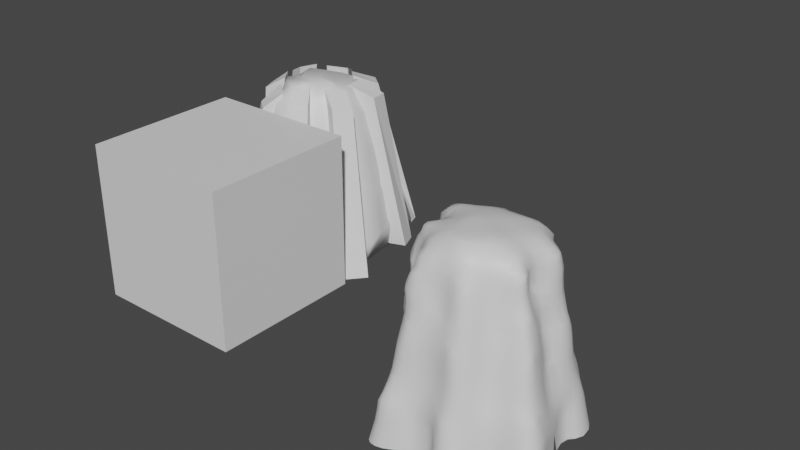 # Source: RockCavern.blend  (saved by Blender 3.4.6; exported with 4.5.12 LTS)
import bpy
from mathutils import Matrix  # noqa: F401  (used for matrix-valued properties, if any)

bpy.ops.wm.read_factory_settings(use_empty=True)
scene = bpy.context.scene
scene.name = 'Scene'

# ---- collections
col_collection = bpy.data.collections.new('Collection'); scene.collection.children.link(col_collection)

# ---- materials (node trees are filled in below, after node groups)
mat_material = bpy.data.materials.new('Material')
mat_material.alpha_threshold = 0.0
mat_material.use_transparent_shadow = False
mat_material.roughness = 0.5
mat_material.line_color = (0.0, 0.0, 0.0, 1.0)

# ---- material node trees
mat_material.use_nodes = True; mat_material.node_tree.nodes.clear()
_N = mat_material.node_tree.nodes; _L = mat_material.node_tree.links
n0 = _N.new('ShaderNodeOutputMaterial'); n0.name = 'Material Output'; n0.location = (300, 300)
n1 = _N.new('ShaderNodeBsdfPrincipled'); n1.name = 'Principled BSDF'; n1.location = (10, 300)
n1.distribution = 'GGX'
n1.subsurface_method = 'RANDOM_WALK_SKIN'
n1.inputs[3].default_value = 1.45
n1.inputs[27].default_value = (0.0, 0.0, 0.0, 1.0)
n1.inputs[28].default_value = 1.0
_L.new(n1.outputs[0], n0.inputs[0])
n0.is_active_output = True

# ---- world
world_world = bpy.data.worlds.new('World'); scene.world = world_world
world_world.use_nodes = True; world_world.node_tree.nodes.clear()
_N = world_world.node_tree.nodes; _L = world_world.node_tree.links
n0 = _N.new('ShaderNodeOutputWorld'); n0.name = 'World Output'; n0.location = (300, 300)
n1 = _N.new('ShaderNodeBackground'); n1.name = 'Background'; n1.location = (10, 300)
n1.inputs[0].default_value = (0.05088, 0.05088, 0.05088, 1.0)
_L.new(n1.outputs[0], n0.inputs[0])
n0.is_active_output = True
world_world.color = (0.05088, 0.05088, 0.05088)
world_world.use_sun_shadow = False
world_world.sun_shadow_jitter_overblur = 0.0

# ---- meshes
me_cube = bpy.data.meshes.new('Cube')
me_cube.from_pydata([(1.0, 1.0, 1.0), (1.0, 1.0, 0.0), (1.0, 0.0, 1.0), (1.0, 0.0, 0.0), (0.0, 1.0, 1.0), (0.0, 1.0, 0.0), (0.0, 0.0, 1.0), (0.0, 0.0, 0.0)], [], [(0, 4, 6, 2), (3, 2, 6, 7), (7, 6, 4, 5), (5, 1, 3, 7), (1, 0, 2, 3), (5, 4, 0, 1)])
_uv = me_cube.uv_layers.new(name='UVMap')
_uv.uv.foreach_set('vector', [0.625, 0.5, 0.875, 0.5, 0.875, 0.75, 0.625, 0.75, 0.375, 0.75, 0.625, 0.75, 0.625, 1.0, 0.375, 1.0, 0.375, 0.0, 0.625, 0.0, 0.625, 0.25, 0.375, 0.25, 0.125, 0.5, 0.375, 0.5, 0.375, 0.75, 0.125, 0.75, 0.375, 0.5, 0.625, 0.5, 0.625, 0.75, 0.375, 0.75, 0.375, 0.25, 0.625, 0.25, 0.625, 0.5, 0.375, 0.5])
me_cube.materials.append(mat_material)
me_cube.use_mirror_vertex_groups = False
me_cube.update()
me_cube_001 = bpy.data.meshes.new('Cube.001')
me_cube_001.from_pydata([(-0.02306, 0.4771, 0.0009302), (-0.004748, 0.4741, 0.1491), (0.0002682, 0.4777, 0.1929), (-0.04018, 0.522, 0.0009302), (-0.01933, 0.5105, 0.15), (-0.007459, 0.5088, 0.2117), (-0.002453, 0.5263, 0.2549), (-0.04212, 0.5722, 0.0009302), (-0.03111, 0.5693, 0.1498), (-0.02247, 0.57, 0.21), (-0.007998, 0.5659, 0.2718), (0.007071, 0.5772, 0.3176), (0.01736, 0.5839, 0.3496), (-0.02969, 0.6113, 0.0009302), (-0.01928, 0.615, 0.15), (-0.01499, 0.6155, 0.21), (0.0005503, 0.6085, 0.2674), (0.01453, 0.6071, 0.3149), (0.02296, 0.6055, 0.3492), (0.1396, -0.07548, 0.0009302), (0.1383, -0.07266, 0.0009302), (0.1315, -0.05755, 0.0009302), (0.1324, -0.05833, 0.0009302), (0.1613, -0.08923, 0.0009302), (0.1684, -0.05883, 0.1347), (0.1774, -0.05381, 0.2015), (0.1828, -0.05123, 0.2503), (0.137, -0.03086, 0.0009302), (0.1536, -0.02259, 0.1381), (0.1658, -0.01752, 0.2061), (0.1777, -0.01916, 0.2699), (0.1917, -0.002228, 0.3264), (0.2053, 0.009254, 0.3784), (0.2161, 0.01713, 0.4298), (0.1947, -0.09268, 0.0009302), (0.2069, -0.07147, 0.1435), (0.2101, -0.06972, 0.2075), (0.2113, -0.05716, 0.269), (0.2269, -0.03555, 0.3205), (0.2362, -0.02215, 0.3643), (0.2425, -0.01515, 0.3963), (0.1963, -0.03555, 0.29), (0.2077, -0.02244, 0.3284), (0.2206, -0.01077, 0.3747), (0.2365, -0.003287, 0.4264), (0.2363, -0.08309, 0.0009302), (0.248, -0.06618, 0.1483), (0.2511, -0.06809, 0.2092), (0.2507, -0.05448, 0.2672), (0.2539, -0.03548, 0.3189), (0.2561, -0.02357, 0.3643), (0.2558, -0.01706, 0.3971), (0.2772, -0.06235, 0.0009302), (0.287, -0.04668, 0.1498), (0.2861, -0.0457, 0.2098), (0.284, -0.03679, 0.2679), (0.2826, -0.02508, 0.3227), (0.2795, -0.01645, 0.3756), (0.2696, -0.009854, 0.4298), (0.3202, -0.03668, 0.0009302), (0.3263, -0.01962, 0.15), (0.3229, -0.01752, 0.2099), (0.3174, -0.01406, 0.2692), (0.3136, -0.008545, 0.3269), (0.3105, -0.003946, 0.3845), (0.3066, -0.00166, 0.4441), (0.221, 0.02419, 0.476), (0.2384, 0.01025, 0.4986), (0.2457, 0.01717, 0.5608), (0.2511, 0.02888, 0.6125), (0.258, 0.03653, 0.6567), (0.2717, -0.003244, 0.5023), (0.2746, 0.001056, 0.5648), (0.2779, 0.01187, 0.6192), (0.2805, 0.02408, 0.6719), (0.2913, 0.02697, 0.7068), (0.3073, -0.001152, 0.5082), (0.3096, -0.0004667, 0.5683), (0.3103, 0.006386, 0.6243), (0.3103, 0.01562, 0.6737), (0.3101, 0.02232, 0.7076), (0.5402, -0.08332, 0.0009302), (0.5395, -0.0571, 0.1497), (0.5413, -0.04819, 0.2052), (0.5432, -0.041, 0.2534), (0.5454, -0.03497, 0.2869), (0.5138, -0.04706, 0.0009302), (0.5112, -0.02963, 0.1499), (0.5121, -0.02781, 0.2078), (0.5163, -0.02465, 0.2625), (0.5306, -0.01922, 0.317), (0.532, -0.002417, 0.3852), (0.5324, 0.008866, 0.4479), (0.5762, -0.09586, 0.0009302), (0.577, -0.06566, 0.149), (0.575, -0.05551, 0.2036), (0.5745, -0.04581, 0.2541), (0.5649, -0.03791, 0.2875), (0.5905, -0.03632, 0.2805), (0.5757, -0.02736, 0.3198), (0.5754, -0.01348, 0.3854), (0.5753, -0.003155, 0.4477), (0.6313, -0.08926, 0.0009302), (0.6232, -0.05784, 0.1487), (0.6098, -0.0505, 0.2019), (0.602, -0.04382, 0.2411), (0.6428, -0.03943, 0.1708), (0.635, -0.03435, 0.2125), (0.6206, -0.0283, 0.2658), (0.6167, -0.01576, 0.3247), (0.6162, -0.005467, 0.3844), (0.6196, 0.007216, 0.4458), (0.6647, -0.07294, 0.0009302), (0.6507, -0.04637, 0.1297), (0.6811, -0.03598, 0.0009302), (0.6666, -0.01756, 0.151), (0.6628, -0.008172, 0.2107), (0.6552, -0.0002952, 0.2681), (0.6506, 0.007442, 0.3252), (0.6476, 0.01404, 0.3782), (0.645, 0.0193, 0.4185), (0.5311, 0.01518, 0.5075), (0.5304, 0.01935, 0.5637), (0.5315, 0.02292, 0.6146), (0.5326, 0.02604, 0.6509), (0.5711, 0.003727, 0.508), (0.5678, 0.009541, 0.5641), (0.5672, 0.01481, 0.6176), (0.5556, 0.02017, 0.6531), (0.608, 0.0106, 0.5088), (0.6005, 0.01448, 0.5624), (0.5949, 0.01763, 0.6036), (0.04228, 0.231, 0.0009302), (0.05959, 0.2384, 0.1476), (0.06104, 0.2404, 0.1881), (0.0188, 0.2666, 0.0009302), (0.0405, 0.2717, 0.1502), (0.04843, 0.2667, 0.209), (0.05217, 0.2773, 0.2696), (0.05767, 0.2826, 0.3293), (0.06277, 0.2865, 0.3888), (0.06964, 0.2891, 0.4457), (0.01936, 0.3275, 0.0009302), (0.04517, 0.3344, 0.1573), (0.05178, 0.3219, 0.2124), (0.05879, 0.3212, 0.2697), (0.06541, 0.3207, 0.3283), (0.07016, 0.3183, 0.3874), (0.07616, 0.3154, 0.4441), (0.02329, 0.3873, 0.0009302), (0.04421, 0.3888, 0.1581), (0.04975, 0.4102, 0.2084), (0.05843, 0.419, 0.2487), (0.004007, 0.4394, 0.0009302), (0.0227, 0.4393, 0.1517), (0.02605, 0.4533, 0.2111), (0.04558, 0.4525, 0.2695), (0.054, 0.4621, 0.3283), (0.06143, 0.4675, 0.3846), (0.0679, 0.4719, 0.4327), (0.07963, 0.2151, 0.0009302), (0.09458, 0.2224, 0.149), (0.09096, 0.2308, 0.208), (0.1056, 0.233, 0.268), (0.111, 0.2356, 0.3291), (0.1146, 0.2364, 0.3905), (0.1164, 0.2356, 0.4512), (0.06445, 0.2437, 0.2281), (0.06881, 0.2475, 0.2707), (0.07355, 0.2524, 0.3298), (0.07799, 0.2572, 0.3899), (0.08319, 0.2617, 0.4489), (0.05522, 0.3549, 0.1855), (0.06087, 0.3551, 0.2202), (0.06985, 0.3575, 0.271), (0.07964, 0.3559, 0.3279), (0.08691, 0.3526, 0.3868), (0.09438, 0.3484, 0.4465), (0.05543, 0.3746, 0.1859), (0.06143, 0.3832, 0.2197), (0.07191, 0.3955, 0.2704), (0.08591, 0.3931, 0.3283), (0.09671, 0.3928, 0.3886), (0.1096, 0.3932, 0.4567), (0.06901, 0.425, 0.2894), (0.07846, 0.4278, 0.332), (0.08733, 0.4326, 0.3892), (0.09576, 0.4432, 0.4582), (0.1479, 0.01223, 0.0009302), (0.163, 0.02676, 0.1478), (0.173, 0.0334, 0.2105), (0.1791, 0.02714, 0.2703), (0.1891, 0.03153, 0.3264), (0.1998, 0.03802, 0.3816), (0.2077, 0.04415, 0.437), (0.166, 0.05235, 0.0009302), (0.1795, 0.06572, 0.1469), (0.1838, 0.06516, 0.1907), (0.1578, 0.1638, 0.0009302), (0.1729, 0.1736, 0.1491), (0.1833, 0.1811, 0.2008), (0.1929, 0.1882, 0.241), (0.1259, 0.1943, 0.0009302), (0.1405, 0.2004, 0.149), (0.1504, 0.2069, 0.2056), (0.1691, 0.2119, 0.2632), (0.1683, 0.2235, 0.3277), (0.168, 0.2242, 0.3906), (0.1661, 0.216, 0.4515), (0.1224, 0.4074, 0.4872), (0.1169, 0.4266, 0.4881), (0.188, 0.06438, 0.2318), (0.1941, 0.06562, 0.2735), (0.2014, 0.06871, 0.3273), (0.2066, 0.07286, 0.3836), (0.2086, 0.07584, 0.437), (0.1803, 0.08534, 0.0009302), (0.1914, 0.09958, 0.1493), (0.1974, 0.09595, 0.2095), (0.2094, 0.1077, 0.2678), (0.2183, 0.1116, 0.3272), (0.2199, 0.114, 0.387), (0.2149, 0.1133, 0.4451), (0.1793, 0.1293, 0.0009302), (0.1907, 0.1404, 0.149), (0.1999, 0.1473, 0.2057), (0.2116, 0.1631, 0.2635), (0.2246, 0.162, 0.327), (0.2263, 0.1613, 0.3891), (0.2168, 0.1582, 0.4492), (0.203, 0.1961, 0.2833), (0.2092, 0.2012, 0.3307), (0.2096, 0.2012, 0.3901), (0.2026, 0.1949, 0.4479), (0.3516, -0.01257, 0.0009302), (0.3573, 0.0005956, 0.15), (0.355, 0.001458, 0.21), (0.3511, 0.004628, 0.2698), (0.3483, 0.009473, 0.3292), (0.3465, 0.01457, 0.3887), (0.345, 0.01739, 0.4487), (0.3883, -0.002367, 0.0009302), (0.3936, 0.008988, 0.15), (0.3946, 0.008658, 0.21), (0.3941, 0.01186, 0.2698), (0.394, 0.01882, 0.3295), (0.3944, 0.02639, 0.3894), (0.3946, 0.03047, 0.4492), (0.448, -0.001414, 0.0009302), (0.4444, 0.009093, 0.15), (0.4411, 0.00643, 0.2097), (0.4402, 0.008419, 0.2691), (0.4417, 0.0159, 0.3286), (0.4431, 0.02581, 0.3889), (0.4435, 0.03267, 0.4489), (0.08244, 0.2895, 0.4921), (0.08995, 0.2912, 0.5248), (0.08745, 0.3124, 0.491), (0.09464, 0.3083, 0.5238), (0.1171, 0.2342, 0.5101), (0.1134, 0.2323, 0.5694), (0.1112, 0.2295, 0.63), (0.1143, 0.2343, 0.6896), (0.1265, 0.2507, 0.7488), (0.1306, 0.2616, 0.8035), (0.1295, 0.2632, 0.8533), (0.1277, 0.2605, 0.89), (0.09211, 0.2653, 0.503), (0.09688, 0.2759, 0.5567), (0.09389, 0.2717, 0.6275), (0.09674, 0.2726, 0.689), (0.1084, 0.2799, 0.7485), (0.1145, 0.2847, 0.8064), (0.1155, 0.2827, 0.8637), (0.1186, 0.2732, 0.9216), (0.1038, 0.3387, 0.5003), (0.109, 0.3213, 0.5539), (0.1157, 0.3197, 0.6226), (0.1232, 0.3254, 0.6847), (0.1218, 0.3217, 0.7477), (0.1225, 0.3216, 0.8069), (0.1218, 0.3205, 0.8668), (0.1206, 0.3183, 0.9268), (0.1229, 0.3742, 0.5094), (0.133, 0.3616, 0.5632), (0.1402, 0.3554, 0.6191), (0.1431, 0.3539, 0.6626), (0.1044, 0.4549, 0.5141), (0.1132, 0.4618, 0.5689), (0.121, 0.4678, 0.6277), (0.1242, 0.4725, 0.6863), (0.1299, 0.4727, 0.7324), (0.2132, 0.05054, 0.4973), (0.2156, 0.05688, 0.5487), (0.2175, 0.06269, 0.5816), (0.2422, 0.0719, 0.7049), (0.2454, 0.07369, 0.7227), (0.2094, 0.07761, 0.5182), (0.2094, 0.07859, 0.5531), (0.2118, 0.07783, 0.5838), (0.2374, 0.08344, 0.7068), (0.2413, 0.08392, 0.7242), (0.184, 0.1782, 0.5265), (0.1739, 0.1705, 0.5701), (0.1725, 0.1692, 0.6124), (0.1645, 0.2047, 0.5081), (0.1439, 0.202, 0.5709), (0.1516, 0.1983, 0.6321), (0.1563, 0.2187, 0.691), (0.1682, 0.2387, 0.7569), (0.1578, 0.2517, 0.8069), (0.1504, 0.2548, 0.8535), (0.1427, 0.2542, 0.8895), (0.185, 0.2434, 0.7864), (0.1812, 0.2489, 0.8187), (0.1725, 0.2517, 0.8651), (0.1547, 0.2545, 0.9199), (0.1446, 0.3536, 0.706), (0.1469, 0.3548, 0.753), (0.1494, 0.3523, 0.8081), (0.1501, 0.3504, 0.8666), (0.1475, 0.3487, 0.9271), (0.1325, 0.4014, 0.5207), (0.1449, 0.3947, 0.5691), (0.1539, 0.389, 0.6251), (0.1564, 0.3828, 0.6867), (0.1661, 0.3931, 0.758), (0.1745, 0.3822, 0.812), (0.1793, 0.3786, 0.8676), (0.1784, 0.3767, 0.9269), (0.1255, 0.4282, 0.5222), (0.1374, 0.4288, 0.5707), (0.147, 0.4294, 0.6275), (0.1507, 0.4313, 0.689), (0.1568, 0.4406, 0.7583), (0.1666, 0.4486, 0.8142), (0.1738, 0.4518, 0.8687), (0.1753, 0.4554, 0.9276), (0.2092, 0.07669, 0.4796), (0.225, 0.03167, 0.5199), (0.2273, 0.0391, 0.5608), (0.229, 0.05582, 0.6114), (0.2458, 0.0601, 0.684), (0.2541, 0.06627, 0.7382), (0.2568, 0.06606, 0.8012), (0.2521, 0.06448, 0.8504), (0.2083, 0.1057, 0.5027), (0.2047, 0.1049, 0.5601), (0.2118, 0.09447, 0.6157), (0.2306, 0.09558, 0.6901), (0.2429, 0.09594, 0.7422), (0.2488, 0.09748, 0.806), (0.2478, 0.09233, 0.8696), (0.2539, 0.102, 0.9189), (0.2021, 0.1562, 0.5071), (0.1933, 0.1439, 0.5674), (0.1947, 0.1461, 0.6304), (0.2234, 0.1495, 0.6991), (0.2442, 0.1391, 0.7517), (0.2538, 0.1367, 0.8086), (0.2545, 0.1336, 0.8669), (0.2555, 0.132, 0.9168), (0.1949, 0.1887, 0.4869), (0.1859, 0.1823, 0.6533), (0.2069, 0.1952, 0.7012), (0.2146, 0.2226, 0.7615), (0.2316, 0.2279, 0.8148), (0.2319, 0.229, 0.8702), (0.2263, 0.2271, 0.928), (0.2035, 0.2383, 0.7882), (0.2066, 0.2428, 0.8217), (0.2026, 0.2453, 0.8705), (0.1946, 0.2456, 0.927), (0.1804, 0.4072, 0.7878), (0.1894, 0.4048, 0.8211), (0.1977, 0.4037, 0.87), (0.199, 0.4033, 0.927), (0.1774, 0.424, 0.7882), (0.1868, 0.425, 0.8218), (0.196, 0.4257, 0.8703), (0.198, 0.4279, 0.9272), (0.2698, 0.0405, 0.6986), (0.2851, 0.03975, 0.7385), (0.2836, 0.04303, 0.8062), (0.2757, 0.04858, 0.871), (0.2909, 0.05909, 0.9233), (0.2567, 0.07022, 0.8922), (0.2665, 0.07903, 0.9296), (0.2391, 0.171, 0.7264), (0.2518, 0.1717, 0.7601), (0.2611, 0.172, 0.811), (0.261, 0.169, 0.868), (0.259, 0.1622, 0.924), (0.2353, 0.19, 0.7257), (0.2458, 0.1993, 0.7611), (0.2553, 0.2035, 0.8123), (0.2543, 0.2023, 0.8693), (0.2498, 0.1981, 0.9278), (0.3454, 0.01843, 0.5092), (0.3473, 0.01928, 0.5687), (0.3478, 0.02241, 0.6265), (0.3445, 0.0277, 0.6823), (0.3311, 0.03312, 0.7379), (0.3315, 0.03802, 0.8066), (0.33, 0.04148, 0.8686), (0.3336, 0.05654, 0.9253), (0.3561, 0.06848, 0.9516), (0.3948, 0.03243, 0.5089), (0.3956, 0.03421, 0.5679), (0.3961, 0.03755, 0.6266), (0.3946, 0.04319, 0.6857), (0.3882, 0.05105, 0.7463), (0.3811, 0.05878, 0.8052), (0.3806, 0.06788, 0.8625), (0.3697, 0.06937, 0.9088), (0.4052, 0.08172, 0.8871), (0.3934, 0.08167, 0.9327), (0.4433, 0.03595, 0.5083), (0.444, 0.03798, 0.567), (0.4462, 0.04111, 0.626), (0.4493, 0.0472, 0.6877), (0.4459, 0.06034, 0.7576), (0.4238, 0.0709, 0.807), (0.415, 0.07758, 0.8455), (0.4614, 0.07027, 0.7895), (0.453, 0.07743, 0.8218), (0.4403, 0.08554, 0.8694), (0.4423, 0.09219, 0.9274), (0.1334, 0.2878, 0.9748), (0.143, 0.297, 1.008), (0.1263, 0.3177, 0.9799), (0.1361, 0.315, 1.013), (0.1598, 0.2686, 0.9794), (0.1657, 0.2899, 1.032), (0.1796, 0.2986, 1.079), (0.1446, 0.3458, 0.9862), (0.1521, 0.3312, 1.038), (0.1753, 0.3306, 1.081), (0.1738, 0.3749, 0.9869), (0.172, 0.3707, 1.043), (0.1822, 0.3648, 1.076), (0.1733, 0.4613, 0.9871), (0.173, 0.4711, 1.042), (0.1831, 0.4778, 1.073), (0.2615, 0.1075, 0.9512), (0.2589, 0.1285, 0.9511), (0.2238, 0.2255, 0.9831), (0.2276, 0.2296, 1.025), (0.1948, 0.2491, 0.9839), (0.2067, 0.2582, 1.039), (0.212, 0.2853, 1.084), (0.2124, 0.331, 1.095), (0.1955, 0.4032, 0.9852), (0.1954, 0.4008, 1.038), (0.2145, 0.3882, 1.081), (0.195, 0.4322, 0.9852), (0.1954, 0.4392, 1.038), (0.2145, 0.4533, 1.081), (0.2954, 0.0675, 0.9573), (0.281, 0.09434, 0.9761), (0.2882, 0.1102, 1.026), (0.2652, 0.1465, 0.9793), (0.2836, 0.1541, 1.046), (0.2971, 0.1764, 1.082), (0.2499, 0.1948, 0.9862), (0.257, 0.2067, 1.045), (0.2856, 0.2132, 1.087), (0.2424, 0.2431, 1.063), (0.2666, 0.2668, 1.097), (0.2701, 0.33, 1.109), (0.2714, 0.3905, 1.107), (0.2707, 0.4509, 1.108), (0.3208, 0.06184, 0.9607), (0.3354, 0.07457, 0.9879), (0.3304, 0.1, 1.038), (0.3302, 0.1357, 1.068), (0.3303, 0.1658, 1.09), (0.3301, 0.2101, 1.111), (0.33, 0.27, 1.123), (0.3355, 0.3344, 1.129), (0.3596, 0.356, 1.14), (0.3355, 0.3936, 1.132), (0.3595, 0.377, 1.14), (0.33, 0.45, 1.131), (0.3901, 0.08373, 0.9881), (0.39, 0.1025, 1.044), (0.39, 0.1258, 1.074), (0.39, 0.1557, 1.1), (0.3935, 0.2143, 1.13), (0.4159, 0.2371, 1.141), (0.3794, 0.27, 1.136), (0.4094, 0.2703, 1.142), (0.3699, 0.3171, 1.138), (0.3923, 0.334, 1.142), (0.3628, 0.4152, 1.139), (0.3902, 0.3898, 1.141), (0.3853, 0.4477, 1.136), (0.4019, 0.4219, 1.14), (0.4458, 0.09575, 0.9878), (0.4516, 0.1108, 1.052), (0.4729, 0.1191, 1.082), (0.4331, 0.1233, 1.075), (0.4519, 0.1458, 1.103), (0.45, 0.1946, 1.137), (0.4504, 0.225, 1.143), (0.4534, 0.2731, 1.145), (0.4499, 0.3309, 1.143), (0.4708, 0.4142, 1.135), (0.4493, 0.3857, 1.14), (0.4497, 0.4487, 1.132), (0.4331, 0.4197, 1.138), (0.005379, 0.4878, 0.2332), (0.006514, 0.5069, 0.2736), (0.02354, 0.5066, 0.33), (0.036, 0.5112, 0.3876), (0.04898, 0.508, 0.4521), (0.0009623, 0.5422, 0.2935), (0.01116, 0.5488, 0.3309), (0.02591, 0.5672, 0.3801), (0.03519, 0.5666, 0.449), (0.002038, 0.6481, 0.0009302), (0.017, 0.645, 0.15), (0.01995, 0.6437, 0.2093), (0.0299, 0.6376, 0.2663), (0.03831, 0.632, 0.321), (0.043, 0.6226, 0.3804), (0.04618, 0.6177, 0.4489), (0.03174, 0.6881, 0.0009302), (0.0499, 0.6768, 0.1494), (0.05988, 0.6705, 0.2071), (0.0699, 0.6622, 0.2636), (0.07525, 0.6563, 0.318), (0.07343, 0.6517, 0.3642), (0.07378, 0.4789, 0.474), (0.07602, 0.6487, 0.4102), (0.08315, 0.6441, 0.4475), (0.0517, 0.7199, 0.0009302), (0.07328, 0.7064, 0.1487), (0.0881, 0.6993, 0.2057), (0.1029, 0.6911, 0.2628), (0.1112, 0.6849, 0.322), (0.1076, 0.6736, 0.3862), (0.1269, 0.6771, 0.4444), (0.07193, 0.7661, 0.0009302), (0.09311, 0.7482, 0.1484), (0.1083, 0.7409, 0.2055), (0.1243, 0.7337, 0.2629), (0.1376, 0.7326, 0.3239), (0.1395, 0.7173, 0.3807), (0.1448, 0.7107, 0.4232), (0.09654, 0.8317, 0.0009302), (0.1118, 0.7997, 0.1485), (0.1229, 0.7884, 0.2061), (0.1355, 0.7787, 0.2609), (0.1439, 0.7714, 0.3054), (0.149, 0.7024, 0.4658), (0.1494, 0.7628, 0.3478), (0.1531, 0.7554, 0.3904), (0.1584, 0.7416, 0.4467), (0.1068, 0.8566, 0.0009302), (0.124, 0.8348, 0.1508), (0.1332, 0.8285, 0.2083), (0.1438, 0.8198, 0.2667), (0.1526, 0.804, 0.328), (0.1607, 0.8037, 0.3892), (0.1711, 0.8044, 0.4511), (0.1096, 0.8898, 0.0009302), (0.1305, 0.8711, 0.1504), (0.1423, 0.8711, 0.2094), (0.1541, 0.8702, 0.2683), (0.1659, 0.8703, 0.3275), (0.1715, 0.8528, 0.3878), (0.1779, 0.8433, 0.4334), (0.1264, 0.9405, 0.0009302), (0.1443, 0.9292, 0.1499), (0.1609, 0.9207, 0.2059), (0.1799, 0.9162, 0.2588), (0.1826, 0.9032, 0.3056), (0.1844, 0.8351, 0.474), (0.1886, 0.8917, 0.348), (0.1931, 0.8807, 0.3936), (0.1969, 0.8641, 0.4523), (0.2211, 0.93, 0.2737), (0.2171, 0.9097, 0.3299), (0.2255, 0.8955, 0.3904), (0.2297, 0.8827, 0.4463), (0.3058, 0.8973, 0.3614), (0.3036, 0.8878, 0.4003), (0.3014, 0.8765, 0.4507), (0.2901, 0.951, 0.2325), (0.2714, 0.9388, 0.2699), (0.2766, 0.9141, 0.3339), (0.2666, 0.8987, 0.3928), (0.2645, 0.8864, 0.4462), (0.3423, 0.8842, 0.353), (0.3453, 0.8717, 0.3981), (0.3457, 0.859, 0.4521), (0.3345, 0.9415, 0.2248), (0.3313, 0.9216, 0.2673), (0.334, 0.9002, 0.3143), (0.3895, 0.8738, 0.3481), (0.3936, 0.8616, 0.3936), (0.3953, 0.8481, 0.4483), (0.4102, 0.9474, 0.1804), (0.3907, 0.933, 0.2122), (0.3913, 0.9082, 0.262), (0.3917, 0.8892, 0.3089), (0.4295, 0.8739, 0.3503), (0.4454, 0.8667, 0.3899), (0.4461, 0.8535, 0.4453), (0.448, 0.9504, 0.18), (0.4457, 0.9319, 0.2165), (0.4496, 0.9114, 0.2651), (0.451, 0.8904, 0.3207), (0.4706, 0.882, 0.3636), (0.05173, 0.5161, 0.5097), (0.05385, 0.5235, 0.5698), (0.0568, 0.5316, 0.63), (0.05875, 0.5367, 0.6782), (0.03628, 0.5699, 0.51), (0.04392, 0.57, 0.57), (0.05359, 0.57, 0.63), (0.05903, 0.57, 0.6738), (0.04839, 0.6128, 0.5097), (0.05129, 0.6124, 0.57), (0.05681, 0.6062, 0.63), (0.05996, 0.6002, 0.6602), (0.07594, 0.4854, 0.5126), (0.07938, 0.493, 0.5686), (0.0847, 0.5009, 0.6295), (0.08253, 0.5139, 0.6942), (0.1021, 0.5051, 0.7533), (0.09949, 0.5122, 0.8096), (0.1007, 0.5148, 0.8694), (0.1023, 0.5173, 0.9297), (0.06334, 0.57, 0.7038), (0.07287, 0.57, 0.75), (0.08027, 0.57, 0.81), (0.08338, 0.57, 0.87), (0.08856, 0.5694, 0.9299), (0.08862, 0.6378, 0.5083), (0.08014, 0.6393, 0.5694), (0.06988, 0.6355, 0.6299), (0.07117, 0.6241, 0.6841), (0.09877, 0.6293, 0.7486), (0.1082, 0.6128, 0.8094), (0.113, 0.6089, 0.8686), (0.1168, 0.607, 0.928), (0.1288, 0.6648, 0.5068), (0.1196, 0.6691, 0.5684), (0.1058, 0.6809, 0.6295), (0.1018, 0.678, 0.6894), (0.1104, 0.6662, 0.7277), (0.1333, 0.4747, 0.774), (0.136, 0.479, 0.8143), (0.139, 0.482, 0.8688), (0.14, 0.4851, 0.9286), (0.1409, 0.6483, 0.7665), (0.1625, 0.6361, 0.8076), (0.1663, 0.6195, 0.8662), (0.1682, 0.6123, 0.9252), (0.1525, 0.6973, 0.5102), (0.1481, 0.6993, 0.568), (0.1373, 0.7076, 0.6286), (0.1371, 0.7063, 0.6876), (0.1559, 0.6855, 0.7435), (0.1803, 0.6653, 0.7844), (0.1668, 0.7406, 0.5077), (0.168, 0.7396, 0.5675), (0.1634, 0.7431, 0.6269), (0.1682, 0.7453, 0.6832), (0.1743, 0.7262, 0.7261), (0.178, 0.7912, 0.5094), (0.1819, 0.7842, 0.5681), (0.1821, 0.7809, 0.625), (0.1849, 0.7789, 0.6652), (0.1985, 0.6495, 0.8262), (0.2077, 0.6407, 0.8688), (0.2132, 0.6338, 0.9241), (0.1923, 0.7031, 0.7663), (0.2119, 0.6824, 0.8076), (0.2339, 0.6776, 0.864), (0.246, 0.6728, 0.923), (0.1919, 0.7674, 0.707), (0.2025, 0.7454, 0.7505), (0.2307, 0.733, 0.805), (0.2522, 0.7282, 0.8609), (0.2587, 0.7109, 0.9039), (0.1904, 0.829, 0.5124), (0.1978, 0.8208, 0.5689), (0.2033, 0.8142, 0.6296), (0.212, 0.808, 0.6872), (0.2244, 0.7947, 0.7495), (0.2404, 0.7822, 0.8047), (0.2547, 0.7725, 0.8463), (0.2111, 0.86, 0.5052), (0.2299, 0.8555, 0.5584), (0.2341, 0.8451, 0.6233), (0.2376, 0.8371, 0.668), (0.2354, 0.8751, 0.4938), (0.2408, 0.87, 0.5273), (0.2611, 0.6992, 0.9469), (0.2652, 0.7558, 0.8862), (0.268, 0.739, 0.9299), (0.2435, 0.8288, 0.7099), (0.2514, 0.8223, 0.754), (0.2618, 0.8128, 0.8078), (0.2769, 0.8, 0.8647), (0.2835, 0.7918, 0.9287), (0.2953, 0.8666, 0.5043), (0.2756, 0.8606, 0.5575), (0.2734, 0.8501, 0.6251), (0.2696, 0.8407, 0.6883), (0.2807, 0.8339, 0.7474), (0.2867, 0.8275, 0.7983), (0.2906, 0.8213, 0.8346), (0.263, 0.8774, 0.4934), (0.2593, 0.8716, 0.5267), (0.3625, 0.8302, 0.5438), (0.3603, 0.8274, 0.579), (0.3576, 0.8245, 0.6315), (0.3557, 0.8215, 0.6884), (0.354, 0.8179, 0.7456), (0.348, 0.8131, 0.8016), (0.3299, 0.8066, 0.8587), (0.3301, 0.7968, 0.9253), (0.3441, 0.8454, 0.5149), (0.3235, 0.8439, 0.5697), (0.3167, 0.8399, 0.6287), (0.3141, 0.8353, 0.688), (0.3157, 0.8306, 0.7451), (0.3151, 0.8261, 0.7957), (0.3114, 0.8216, 0.8318), (0.4103, 0.7553, 0.946), (0.3861, 0.8238, 0.5408), (0.4009, 0.8177, 0.5748), (0.3999, 0.8131, 0.6315), (0.3992, 0.8093, 0.6881), (0.3983, 0.8047, 0.7453), (0.3953, 0.7977, 0.8032), (0.3877, 0.7869, 0.8626), (0.3835, 0.7736, 0.9227), (0.3979, 0.8327, 0.508), (0.4172, 0.8226, 0.5422), (0.4587, 0.7614, 0.8982), (0.4467, 0.7513, 0.9328), (0.4441, 0.8183, 0.5873), (0.4431, 0.8121, 0.635), (0.4444, 0.8071, 0.6884), (0.4467, 0.801, 0.7447), (0.4493, 0.7918, 0.8035), (0.445, 0.7745, 0.8671), (0.4245, 0.7634, 0.9057), (0.451, 0.8413, 0.5001), (0.4544, 0.8288, 0.5481), (0.104, 0.52, 0.9895), (0.1096, 0.5274, 1.036), (0.09457, 0.5689, 0.9897), (0.109, 0.569, 1.039), (0.1172, 0.61, 0.9881), (0.1184, 0.6077, 1.029), (0.1394, 0.4904, 0.9895), (0.141, 0.5089, 1.053), (0.1677, 0.5105, 1.086), (0.1377, 0.5689, 1.069), (0.1677, 0.5689, 1.085), (0.1649, 0.6113, 0.9859), (0.1589, 0.6066, 1.048), (0.1793, 0.5985, 1.08), (0.2121, 0.5104, 1.099), (0.2111, 0.5686, 1.098), (0.2139, 0.6278, 0.983), (0.2184, 0.6246, 1.043), (0.2143, 0.6024, 1.083), (0.2444, 0.6603, 0.9798), (0.2446, 0.6585, 1.024), (0.27, 0.51, 1.114), (0.2704, 0.5695, 1.105), (0.2555, 0.645, 1.062), (0.2727, 0.6247, 1.087), (0.2624, 0.6955, 0.9901), (0.2725, 0.6903, 1.047), (0.2919, 0.6682, 1.073), (0.2709, 0.7439, 0.9869), (0.286, 0.7467, 1.035), (0.2877, 0.789, 0.9885), (0.2947, 0.7837, 1.026), (0.33, 0.51, 1.121), (0.33, 0.57, 1.108), (0.3305, 0.6286, 1.096), (0.3108, 0.7061, 1.06), (0.3335, 0.681, 1.076), (0.3309, 0.7391, 1.048), (0.3459, 0.7119, 1.063), (0.3291, 0.7944, 0.9854), (0.3294, 0.7824, 1.027), (0.39, 0.51, 1.126), (0.39, 0.57, 1.11), (0.3901, 0.6298, 1.1), (0.4101, 0.7095, 1.058), (0.3915, 0.6831, 1.078), (0.403, 0.7487, 0.9883), (0.3851, 0.7357, 1.037), (0.3741, 0.7119, 1.061), (0.3689, 0.7743, 0.9804), (0.3616, 0.7714, 1.02), (0.45, 0.51, 1.123), (0.45, 0.57, 1.112), (0.45, 0.63, 1.098), (0.467, 0.7171, 1.019), (0.4535, 0.7054, 1.051), (0.4503, 0.6748, 1.084), (0.4512, 0.7337, 0.9904), (0.4312, 0.723, 1.029), (0.1585, 0.975, 0.0009302), (0.1753, 0.9622, 0.1473), (0.1878, 0.9471, 0.1958), (0.1955, 0.9385, 0.2309), (0.2077, 0.9812, 0.0009302), (0.2197, 0.9687, 0.1456), (0.2242, 0.9574, 0.1955), (0.2224, 0.9459, 0.235), (0.2652, 0.9877, 0.0009302), (0.2719, 0.9689, 0.149), (0.2708, 0.9607, 0.2025), (0.2534, 0.9506, 0.2368), (0.3269, 0.9803, 0.0009302), (0.3302, 0.9623, 0.1458), (0.3261, 0.9559, 0.1896), (0.3909, 0.9841, 0.0009302), (0.3909, 0.9584, 0.1512), (0.3694, 0.9498, 0.184), (0.4545, 0.9928, 0.0009302), (0.4506, 0.9652, 0.1459), (0.4859, -0.01224, 0.0009302), (0.4819, -0.002421, 0.1499), (0.48, -0.006021, 0.2091), (0.4811, -0.004719, 0.2671), (0.4861, 0.00257, 0.3255), (0.4886, 0.01499, 0.3875), (0.4892, 0.02439, 0.4484), (0.6478, 0.0342, 0.4681), (0.665, 0.06095, 0.4799), (0.7076, 0.01855, 0.0009302), (0.7017, 0.03288, 0.153), (0.6921, 0.02944, 0.2122), (0.6854, 0.03257, 0.2696), (0.6799, 0.0382, 0.3265), (0.674, 0.04497, 0.3811), (0.6638, 0.04449, 0.43), (0.7262, 0.05998, 0.1765), (0.7204, 0.06033, 0.2188), (0.7147, 0.06378, 0.2716), (0.7085, 0.07254, 0.3275), (0.703, 0.08841, 0.3876), (0.6851, 0.08635, 0.4527), (0.7245, 0.1164, 0.4101), (0.7185, 0.1234, 0.4555), (0.7357, 0.0485, 0.0009302), (0.7276, 0.06032, 0.1393), (0.764, 0.07819, 0.0009302), (0.7579, 0.08345, 0.1611), (0.7509, 0.0832, 0.2191), (0.7455, 0.08736, 0.2721), (0.7385, 0.09626, 0.3236), (0.7319, 0.1062, 0.3663), (0.7798, 0.09599, 0.1915), (0.7804, 0.09844, 0.2266), (0.7781, 0.1037, 0.2749), (0.771, 0.1129, 0.3281), (0.759, 0.1248, 0.3873), (0.7591, 0.1399, 0.4498), (0.8055, 0.09485, 0.0009302), (0.8113, 0.1057, 0.1517), (0.8284, 0.111, 0.1933), (0.8387, 0.1213, 0.2864), (0.8387, 0.1263, 0.3199), (0.8399, 0.1327, 0.3516), (0.8258, 0.1086, 0.0009302), (0.8233, 0.1142, 0.1173), (0.8013, 0.1041, 0.1881), (0.8127, 0.1089, 0.2217), (0.8157, 0.1149, 0.273), (0.8102, 0.1226, 0.326), (0.8156, 0.1356, 0.381), (0.8084, 0.1486, 0.4471), (0.828, 0.4576, 0.4866), (0.8995, 0.1003, 0.0009302), (0.8635, 0.1123, 0.1413), (0.8606, 0.1177, 0.2069), (0.8608, 0.1238, 0.2653), (0.8652, 0.1309, 0.3127), (0.8643, 0.1385, 0.351), (0.864, 0.1081, 0.0009302), (0.8454, 0.1153, 0.1146), (0.8373, 0.1149, 0.228), (0.8381, 0.1178, 0.2555), (0.8598, 0.1495, 0.3885), (0.8523, 0.1609, 0.4466), (0.9057, 0.3104, 0.3642), (0.8983, 0.3046, 0.4026), (0.889, 0.3006, 0.4537), (0.8932, 0.344, 0.3558), (0.8817, 0.3454, 0.4015), (0.8723, 0.3441, 0.4539), (0.8738, 0.3884, 0.3435), (0.8592, 0.3922, 0.3952), (0.8479, 0.3918, 0.4508), (0.9098, 0.4533, 0.0009302), (0.8963, 0.4698, 0.15), (0.8927, 0.4682, 0.2087), (0.8829, 0.4597, 0.2643), (0.8676, 0.4415, 0.323), (0.8513, 0.446, 0.3895), (0.8355, 0.4452, 0.4543), (0.9458, 0.09551, 0.0009302), (0.9154, 0.1143, 0.1431), (0.9114, 0.1278, 0.2057), (0.8992, 0.134, 0.2634), (0.894, 0.14, 0.3109), (0.8884, 0.147, 0.3456), (0.9331, 0.145, 0.2278), (0.9261, 0.1502, 0.2688), (0.917, 0.1565, 0.3167), (0.9014, 0.1693, 0.3701), (0.8854, 0.1819, 0.4409), (0.9426, 0.2417, 0.2883), (0.932, 0.2349, 0.3283), (0.9171, 0.215, 0.3763), (0.9, 0.2168, 0.4431), (0.964, 0.2808, 0.0009302), (0.9494, 0.2919, 0.1265), (0.9442, 0.2894, 0.2279), (0.9378, 0.2792, 0.2722), (0.9204, 0.284, 0.3341), (0.9095, 0.2645, 0.3905), (0.8982, 0.2585, 0.4486), (0.9485, 0.33, 0.0009302), (0.94, 0.327, 0.1472), (0.9375, 0.3252, 0.2075), (0.9257, 0.3296, 0.2635), (0.9098, 0.334, 0.3144), (0.9295, 0.3914, 0.0009302), (0.9255, 0.3886, 0.1496), (0.9219, 0.3828, 0.2069), (0.9089, 0.3786, 0.2584), (0.8925, 0.3785, 0.3028), (0.9039, 0.4315, 0.1079), (0.9079, 0.4383, 0.1509), (0.9051, 0.4303, 0.2073), (0.8934, 0.421, 0.2568), (0.8819, 0.4136, 0.2942), (0.4889, 0.02896, 0.5077), (0.4898, 0.03146, 0.5655), (0.4946, 0.03419, 0.6222), (0.5099, 0.03804, 0.6814), (0.5057, 0.05378, 0.7589), (0.5214, 0.0622, 0.8149), (0.5253, 0.07087, 0.8684), (0.5269, 0.07755, 0.9228), (0.4847, 0.0672, 0.7904), (0.4863, 0.07375, 0.8239), (0.4851, 0.08183, 0.8708), (0.4874, 0.08746, 0.9251), (0.5835, 0.02149, 0.6449), (0.5657, 0.02915, 0.6851), (0.5637, 0.04148, 0.751), (0.5657, 0.05139, 0.8101), (0.5652, 0.06228, 0.8667), (0.566, 0.07315, 0.9242), (0.5857, 0.08633, 0.946), (0.6376, 0.03352, 0.5171), (0.6284, 0.03487, 0.5704), (0.6146, 0.03462, 0.6281), (0.6108, 0.04467, 0.6889), (0.6089, 0.0544, 0.7498), (0.6036, 0.06289, 0.8085), (0.5974, 0.07171, 0.8625), (0.5923, 0.07856, 0.905), (0.6612, 0.06443, 0.5205), (0.6559, 0.06764, 0.5729), (0.6496, 0.07092, 0.63), (0.6454, 0.07943, 0.6891), (0.6433, 0.09295, 0.7503), (0.632, 0.09365, 0.8104), (0.6225, 0.09806, 0.867), (0.6097, 0.1012, 0.925), (0.6579, 0.1249, 0.7727), (0.6521, 0.1292, 0.8148), (0.6447, 0.1354, 0.8669), (0.6363, 0.1421, 0.9219), (0.6843, 0.09995, 0.5132), (0.6809, 0.1073, 0.5706), (0.6762, 0.113, 0.6291), (0.6708, 0.119, 0.6863), (0.664, 0.1215, 0.7298), (0.7159, 0.1323, 0.5113), (0.7129, 0.1399, 0.57), (0.7082, 0.1474, 0.6318), (0.7009, 0.1566, 0.6997), (0.6792, 0.1497, 0.7545), (0.6746, 0.1601, 0.81), (0.6698, 0.1693, 0.8634), (0.6641, 0.177, 0.9183), (0.7093, 0.1737, 0.7302), (0.7037, 0.1763, 0.763), (0.7019, 0.1847, 0.8085), (0.7023, 0.1949, 0.8597), (0.6985, 0.2032, 0.9172), (0.7573, 0.1499, 0.5094), (0.7547, 0.1586, 0.5694), (0.7499, 0.1681, 0.6316), (0.7441, 0.1805, 0.6988), (0.7559, 0.196, 0.748), (0.7581, 0.2059, 0.7906), (0.7604, 0.2133, 0.8212), (0.7263, 0.1832, 0.7294), (0.7286, 0.1903, 0.7604), (0.7324, 0.2, 0.8023), (0.7445, 0.214, 0.8501), (0.7391, 0.2229, 0.9156), (0.7479, 0.3553, 0.9619), (0.737, 0.406, 0.9073), (0.7364, 0.3922, 0.9475), (0.7632, 0.4584, 0.8533), (0.7504, 0.4433, 0.8885), (0.7457, 0.4415, 0.9381), (0.8049, 0.159, 0.5081), (0.8022, 0.169, 0.5682), (0.7964, 0.1789, 0.6282), (0.7922, 0.1904, 0.6872), (0.7953, 0.2034, 0.7425), (0.7854, 0.2122, 0.7896), (0.7793, 0.2195, 0.8213), (0.8155, 0.2156, 0.7628), (0.8069, 0.2231, 0.8006), (0.7903, 0.2354, 0.8497), (0.7768, 0.2434, 0.9187), (0.804, 0.2759, 0.8693), (0.7918, 0.2784, 0.9268), (0.8416, 0.3677, 0.5935), (0.8354, 0.3632, 0.6391), (0.8275, 0.3579, 0.6949), (0.8193, 0.3529, 0.7485), (0.7983, 0.344, 0.8091), (0.7879, 0.3256, 0.8669), (0.7695, 0.3274, 0.9335), (0.8265, 0.4111, 0.5324), (0.826, 0.4004, 0.575), (0.8088, 0.4025, 0.6416), (0.794, 0.4016, 0.7065), (0.7845, 0.3994, 0.7603), (0.7669, 0.3938, 0.8181), (0.7447, 0.3829, 0.8816), (0.7441, 0.367, 0.9234), (0.8216, 0.445, 0.5196), (0.8129, 0.4458, 0.5725), (0.794, 0.4483, 0.6407), (0.7784, 0.4521, 0.7094), (0.776, 0.452, 0.762), (0.7659, 0.4478, 0.8208), (0.7479, 0.4249, 0.8644), (0.848, 0.1709, 0.5059), (0.8481, 0.183, 0.5663), (0.837, 0.1909, 0.6252), (0.8299, 0.2012, 0.6781), (0.8236, 0.2079, 0.7217), (0.8669, 0.2012, 0.5854), (0.862, 0.2093, 0.6251), (0.8549, 0.226, 0.6735), (0.837, 0.2281, 0.7398), (0.8271, 0.2392, 0.792), (0.8166, 0.2465, 0.8268), (0.88, 0.2978, 0.509), (0.872, 0.2942, 0.565), (0.8658, 0.2853, 0.6188), (0.8581, 0.2685, 0.6718), (0.8438, 0.2679, 0.7365), (0.8325, 0.27, 0.7892), (0.821, 0.2719, 0.8305), (0.8647, 0.3422, 0.51), (0.8571, 0.3408, 0.5697), (0.8541, 0.3261, 0.6273), (0.8477, 0.3156, 0.6825), (0.8383, 0.3104, 0.7394), (0.825, 0.3059, 0.7928), (0.8149, 0.3006, 0.8312), (0.8404, 0.3887, 0.5062), (0.8421, 0.376, 0.5501), (0.8289, 0.4261, 0.492), (0.8767, 0.1892, 0.4993), (0.8714, 0.1945, 0.5433), (0.8891, 0.2184, 0.5033), (0.8795, 0.2177, 0.5618), (0.8742, 0.2274, 0.6112), (0.8689, 0.2338, 0.6439), (0.8887, 0.2564, 0.506), (0.8804, 0.2548, 0.5611), (0.8741, 0.2541, 0.6093), (0.869, 0.2515, 0.6427), (0.5258, 0.08637, 0.9687), (0.5281, 0.09346, 1.0), (0.4925, 0.09202, 0.9789), (0.5094, 0.1023, 1.03), (0.5107, 0.1175, 1.081), (0.5101, 0.1499, 1.114), (0.51, 0.1866, 1.139), (0.5097, 0.2172, 1.143), (0.5079, 0.2722, 1.144), (0.5061, 0.3255, 1.142), (0.5137, 0.4076, 1.132), (0.5037, 0.3709, 1.138), (0.5107, 0.4536, 1.124), (0.5547, 0.08675, 0.9695), (0.5483, 0.09567, 1.0), (0.5772, 0.09789, 0.9813), (0.5614, 0.1117, 1.027), (0.5484, 0.1234, 1.071), (0.5848, 0.1382, 1.055), (0.5675, 0.1527, 1.094), (0.5656, 0.2074, 1.124), (0.5437, 0.2286, 1.139), (0.5843, 0.2505, 1.128), (0.5594, 0.2726, 1.138), (0.5877, 0.3498, 1.133), (0.5609, 0.3258, 1.138), (0.5699, 0.3913, 1.128), (0.5457, 0.3631, 1.136), (0.57, 0.4504, 1.117), (0.6043, 0.1164, 0.9769), (0.5961, 0.1275, 1.015), (0.6296, 0.151, 0.9768), (0.6196, 0.1615, 1.034), (0.6049, 0.1741, 1.076), (0.643, 0.1985, 1.056), (0.6235, 0.2159, 1.093), (0.6261, 0.271, 1.117), (0.5958, 0.2865, 1.131), (0.6272, 0.3315, 1.123), (0.5968, 0.3151, 1.133), (0.63, 0.39, 1.116), (0.63, 0.45, 1.109), (0.6592, 0.1833, 0.9714), (0.6541, 0.1888, 1.015), (0.6938, 0.2101, 0.9752), (0.6841, 0.2204, 1.037), (0.667, 0.235, 1.076), (0.7076, 0.2524, 1.066), (0.6875, 0.2716, 1.092), (0.6871, 0.33, 1.103), (0.7111, 0.409, 1.069), (0.6881, 0.3886, 1.093), (0.7113, 0.4514, 1.069), (0.6818, 0.45, 1.093), (0.7364, 0.2289, 0.9734), (0.7357, 0.2403, 1.022), (0.7437, 0.2728, 1.054), (0.7228, 0.288, 1.081), (0.7506, 0.3476, 0.9985), (0.7499, 0.3292, 1.042), (0.7236, 0.3292, 1.081), (0.7362, 0.3929, 0.9973), (0.7313, 0.3895, 1.044), (0.7168, 0.3687, 1.074), (0.7431, 0.4437, 0.9897), (0.7344, 0.4487, 1.037), (0.7731, 0.2451, 0.9748), (0.7693, 0.248, 1.012), (0.789, 0.2748, 0.9809), (0.7805, 0.2724, 1.023), (0.7731, 0.3134, 0.9849), (0.7748, 0.3057, 1.02), (0.4841, 0.8769, 0.4064), (0.4917, 0.8708, 0.4482), (0.4833, 0.9576, 0.1824), (0.4915, 0.9449, 0.2157), (0.5079, 0.9307, 0.2653), (0.5105, 0.9111, 0.3227), (0.5133, 0.8954, 0.3834), (0.5285, 0.8898, 0.4389), (0.5499, 0.9414, 0.2826), (0.5683, 0.9332, 0.3228), (0.5702, 0.9156, 0.3849), (0.5735, 0.9025, 0.4421), (0.6479, 0.8887, 0.4684), (0.6457, 0.9473, 0.2843), (0.6264, 0.9385, 0.3262), (0.6253, 0.9211, 0.3878), (0.6254, 0.905, 0.4464), (0.7014, 0.7584, 0.4617), (0.7089, 0.8247, 0.3458), (0.6987, 0.8154, 0.3872), (0.6887, 0.7986, 0.4426), (0.7042, 0.8842, 0.2862), (0.6995, 0.8649, 0.3305), (0.686, 0.8621, 0.3874), (0.6701, 0.8609, 0.4464), (0.7099, 0.9483, 0.1731), (0.7009, 0.9398, 0.2132), (0.6869, 0.9266, 0.267), (0.6778, 0.9129, 0.3291), (0.6714, 0.9038, 0.3862), (0.662, 0.8969, 0.4275), (0.7579, 0.7124, 0.4646), (0.7563, 0.7616, 0.3423), (0.7452, 0.7506, 0.3832), (0.7314, 0.7375, 0.4376), (0.7551, 0.8223, 0.2238), (0.7442, 0.8134, 0.2652), (0.733, 0.7971, 0.3216), (0.7191, 0.7815, 0.3764), (0.7103, 0.7706, 0.4177), (0.7791, 0.9108, 0.0009302), (0.7572, 0.8807, 0.1521), (0.744, 0.8594, 0.2042), (0.7234, 0.8584, 0.2606), (0.7177, 0.8394, 0.3039), (0.7615, 0.9424, 0.0009302), (0.7341, 0.9247, 0.1511), (0.7239, 0.9071, 0.2037), (0.7121, 0.8984, 0.2442), (0.8332, 0.4826, 0.4888), (0.8284, 0.7157, 0.3508), (0.8191, 0.7068, 0.3929), (0.8008, 0.7, 0.4479), (0.8371, 0.7754, 0.1732), (0.8235, 0.7675, 0.2136), (0.8118, 0.7555, 0.2653), (0.7979, 0.7428, 0.3249), (0.784, 0.73, 0.3808), (0.7719, 0.7214, 0.4217), (0.8317, 0.8382, 0.0009302), (0.8135, 0.8055, 0.1483), (0.7842, 0.8, 0.2045), (0.774, 0.783, 0.258), (0.7659, 0.7723, 0.3006), (0.7994, 0.8847, 0.0009302), (0.7812, 0.8462, 0.1429), (0.768, 0.8337, 0.1832), (0.8958, 0.5147, 0.0009302), (0.8848, 0.5102, 0.15), (0.8861, 0.5111, 0.2095), (0.884, 0.5071, 0.2674), (0.8754, 0.5023, 0.3258), (0.865, 0.5062, 0.3887), (0.8494, 0.5054, 0.4594), (0.9035, 0.5638, 0.0009302), (0.8884, 0.5558, 0.15), (0.8911, 0.5547, 0.2096), (0.8906, 0.5524, 0.2669), (0.8854, 0.554, 0.3217), (0.8764, 0.5696, 0.3777), (0.8642, 0.5682, 0.4494), (0.8873, 0.6577, 0.2893), (0.8773, 0.6494, 0.3288), (0.8701, 0.6264, 0.378), (0.8586, 0.622, 0.4464), (0.8946, 0.718, 0.175), (0.8895, 0.7077, 0.2143), (0.8795, 0.691, 0.2701), (0.8571, 0.6915, 0.3303), (0.8486, 0.6739, 0.3878), (0.8388, 0.6659, 0.448), (0.8929, 0.7736, 0.0009302), (0.8713, 0.7517, 0.1546), (0.8618, 0.7411, 0.2122), (0.8513, 0.7299, 0.2652), (0.839, 0.7235, 0.3086), (0.8637, 0.8069, 0.0009302), (0.8456, 0.7845, 0.1319), (0.931, 0.595, 0.0009302), (0.9127, 0.5863, 0.15), (0.9054, 0.591, 0.2095), (0.8972, 0.5917, 0.265), (0.8894, 0.5896, 0.3128), (0.8832, 0.5909, 0.3464), (0.9505, 0.6395, 0.0009302), (0.9254, 0.6301, 0.15), (0.9124, 0.6316, 0.2098), (0.8984, 0.6336, 0.2667), (0.8879, 0.6214, 0.3146), (0.8813, 0.6131, 0.3469), (0.9437, 0.7016, 0.0009302), (0.9115, 0.6926, 0.153), (0.9051, 0.6769, 0.2082), (0.897, 0.6671, 0.2495), (0.9233, 0.7415, 0.0009302), (0.8998, 0.7241, 0.1344), (0.4857, 0.7664, 0.9002), (0.4916, 0.7583, 0.9351), (0.478, 0.8273, 0.5962), (0.4835, 0.8229, 0.6364), (0.4883, 0.818, 0.6881), (0.4951, 0.8123, 0.7427), (0.5117, 0.8053, 0.8011), (0.507, 0.7839, 0.872), (0.5264, 0.776, 0.9245), (0.5061, 0.8637, 0.5032), (0.5055, 0.8457, 0.5674), (0.5227, 0.841, 0.6293), (0.5287, 0.8363, 0.686), (0.5329, 0.8305, 0.7365), (0.5382, 0.8247, 0.7727), (0.5347, 0.8829, 0.4796), (0.5678, 0.815, 0.8142), (0.5658, 0.7998, 0.8712), (0.5689, 0.788, 0.9276), (0.5469, 0.8757, 0.5205), (0.5649, 0.8683, 0.5618), (0.5711, 0.8566, 0.628), (0.5699, 0.8508, 0.6882), (0.5691, 0.8418, 0.7396), (0.5691, 0.8317, 0.7775), (0.5691, 0.8892, 0.4947), (0.5795, 0.882, 0.5298), (0.6448, 0.7099, 0.8825), (0.644, 0.7085, 0.9123), (0.6304, 0.7538, 0.8247), (0.63, 0.738, 0.8695), (0.6291, 0.7335, 0.9273), (0.6376, 0.8215, 0.6509), (0.6318, 0.8148, 0.6936), (0.6246, 0.8074, 0.7458), (0.6142, 0.7971, 0.8036), (0.6067, 0.7826, 0.8683), (0.6032, 0.7726, 0.9266), (0.637, 0.8803, 0.5101), (0.6189, 0.8687, 0.5606), (0.6221, 0.8496, 0.6295), (0.6103, 0.8425, 0.6897), (0.603, 0.8355, 0.7422), (0.5983, 0.8282, 0.7772), (0.6094, 0.8922, 0.4969), (0.6034, 0.8833, 0.5304), (0.7114, 0.6618, 0.8356), (0.7051, 0.6589, 0.8761), (0.7036, 0.6542, 0.9304), (0.7115, 0.7186, 0.5299), (0.7066, 0.7136, 0.573), (0.7027, 0.7087, 0.6278), (0.6987, 0.7028, 0.6854), (0.694, 0.6957, 0.7436), (0.6891, 0.6854, 0.8067), (0.6676, 0.6895, 0.8673), (0.6648, 0.6876, 0.9284), (0.6942, 0.7466, 0.5089), (0.681, 0.7472, 0.568), (0.6731, 0.7449, 0.6268), (0.6676, 0.7378, 0.6851), (0.6611, 0.7317, 0.7421), (0.6504, 0.7291, 0.8001), (0.6471, 0.717, 0.8453), (0.6471, 0.711, 0.9473), (0.6749, 0.7951, 0.5054), (0.6635, 0.7929, 0.5656), (0.6526, 0.7934, 0.6277), (0.6473, 0.7789, 0.6865), (0.6411, 0.7706, 0.7394), (0.6346, 0.7654, 0.7816), (0.66, 0.8459, 0.5063), (0.65, 0.8372, 0.5614), (0.6446, 0.8292, 0.6075), (0.776, 0.4833, 0.8523), (0.7732, 0.484, 0.8849), (0.7678, 0.4859, 0.9329), (0.7448, 0.6469, 0.8261), (0.7454, 0.6395, 0.8745), (0.7461, 0.6341, 0.9301), (0.7449, 0.7048, 0.5109), (0.7471, 0.6922, 0.5694), (0.7464, 0.6841, 0.6276), (0.7413, 0.6776, 0.6857), (0.7363, 0.6708, 0.7403), (0.7345, 0.6619, 0.7885), (0.7202, 0.7269, 0.4847), (0.827, 0.4849, 0.5227), (0.82, 0.4894, 0.571), (0.8084, 0.4964, 0.6314), (0.8047, 0.5138, 0.6928), (0.7982, 0.5106, 0.7556), (0.7917, 0.507, 0.821), (0.7915, 0.5222, 0.8774), (0.7884, 0.5268, 0.9314), (0.8234, 0.5703, 0.6966), (0.8113, 0.5683, 0.753), (0.801, 0.5685, 0.8138), (0.7965, 0.5707, 0.8729), (0.7928, 0.5709, 0.93), (0.8197, 0.6365, 0.6457), (0.8146, 0.6198, 0.6878), (0.7993, 0.6182, 0.7479), (0.7829, 0.6226, 0.8075), (0.7816, 0.6154, 0.8705), (0.7804, 0.6113, 0.9295), (0.7986, 0.6862, 0.5093), (0.7983, 0.6751, 0.568), (0.7995, 0.6626, 0.6273), (0.7867, 0.6559, 0.6871), (0.7763, 0.6509, 0.7407), (0.768, 0.6473, 0.7798), (0.8447, 0.5237, 0.5157), (0.8391, 0.5313, 0.5687), (0.8332, 0.5367, 0.6181), (0.8275, 0.5416, 0.6565), (0.8558, 0.5728, 0.5111), (0.8486, 0.5758, 0.5675), (0.8414, 0.577, 0.6176), (0.834, 0.5741, 0.6579), (0.8515, 0.6209, 0.5089), (0.8448, 0.62, 0.5663), (0.8354, 0.6195, 0.6196), (0.8302, 0.6057, 0.6565), (0.8342, 0.6595, 0.5082), (0.8305, 0.6538, 0.563), (0.8258, 0.6481, 0.6042), (0.51, 0.51, 1.116), (0.51, 0.57, 1.11), (0.51, 0.63, 1.1), (0.4918, 0.7211, 1.02), (0.5079, 0.7057, 1.053), (0.5097, 0.6737, 1.085), (0.5085, 0.7453, 0.9896), (0.5299, 0.7328, 1.026), (0.5355, 0.7664, 0.9645), (0.57, 0.51, 1.11), (0.57, 0.57, 1.103), (0.5986, 0.6584, 1.08), (0.5752, 0.635, 1.09), (0.575, 0.6925, 1.073), (0.5585, 0.6736, 1.084), (0.551, 0.7535, 0.9991), (0.5725, 0.7366, 1.026), (0.5686, 0.7681, 0.9752), (0.5814, 0.7548, 1.002), (0.63, 0.51, 1.106), (0.63, 0.57, 1.095), (0.6301, 0.6455, 1.073), (0.63, 0.6154, 1.084), (0.6291, 0.6899, 1.055), (0.6252, 0.7368, 0.9779), (0.6177, 0.7303, 1.019), (0.6003, 0.7603, 0.9721), (0.6005, 0.7513, 0.9998), (0.714, 0.51, 1.076), (0.6841, 0.51, 1.092), (0.7032, 0.57, 1.069), (0.6732, 0.57, 1.086), (0.7044, 0.6454, 0.9889), (0.6882, 0.6248, 1.05), (0.6642, 0.6022, 1.081), (0.672, 0.6836, 0.9849), (0.6661, 0.6855, 1.029), (0.6505, 0.7135, 0.9845), (0.6517, 0.7156, 1.017), (0.7636, 0.492, 0.9865), (0.7509, 0.5103, 1.041), (0.7472, 0.5671, 1.043), (0.7455, 0.6243, 0.984), (0.7422, 0.6055, 1.025), (0.7835, 0.5298, 0.9827), (0.7765, 0.5344, 1.019), (0.7844, 0.5689, 0.9801), (0.7736, 0.5679, 1.017), (0.7731, 0.6022, 0.979), (0.7673, 0.5945, 1.01), (0.5244, 1.006, 0.0009302), (0.5096, 0.9763, 0.1553), (0.5273, 0.9629, 0.2047), (0.5361, 0.9512, 0.2431), (0.5789, 1.018, 0.0009302), (0.5701, 0.9928, 0.1527), (0.5734, 0.9746, 0.2067), (0.5734, 0.957, 0.2582), (0.5843, 0.9487, 0.293), (0.6329, 1.016, 0.0009302), (0.6294, 0.9927, 0.1507), (0.6249, 0.9748, 0.207), (0.6234, 0.9596, 0.2599), (0.6113, 0.9513, 0.295), (0.6848, 1.001, 0.0009302), (0.6853, 0.9717, 0.1514), (0.6712, 0.963, 0.2057), (0.6615, 0.9542, 0.2443), (0.7269, 0.9783, 0.0009302), (0.7158, 0.9541, 0.1309), (0.9831, 0.1084, 0.0009302), (0.9518, 0.1274, 0.139), (0.9421, 0.1367, 0.1847), (1.011, 0.1458, 0.0009302), (0.9728, 0.1622, 0.145), (0.9551, 0.1637, 0.2064), (0.9457, 0.1742, 0.2635), (0.9356, 0.1766, 0.3106), (0.9256, 0.1794, 0.3437), (1.01, 0.1935, 0.0009302), (0.9762, 0.2105, 0.1466), (0.9646, 0.2122, 0.2061), (0.9527, 0.2148, 0.2641), (0.9407, 0.2045, 0.313), (0.9306, 0.1981, 0.3454), (0.9846, 0.2427, 0.0009302), (0.96, 0.2624, 0.1462), (0.9545, 0.2627, 0.2037), (0.9499, 0.2523, 0.2468), (0.9505, 0.2953, 0.1616), (0.9484, 0.2949, 0.191)], [], [(4, 3, 0, 1), (5, 4, 1, 2), (8, 7, 3, 4), (9, 8, 4, 5), (10, 9, 5, 6), (14, 13, 7, 8), (15, 14, 8, 9), (16, 15, 9, 10), (17, 16, 10, 11), (18, 17, 11, 12), (22, 21, 19, 20), (24, 20, 19, 23), (22, 28, 27, 21), (28, 22, 20, 24), (29, 28, 24, 25), (30, 29, 25, 26), (35, 24, 23, 34), (36, 25, 24, 35), (37, 26, 25, 36), (41, 30, 26, 37), (42, 41, 37, 38), (42, 31, 30, 41), (43, 42, 38, 39), (43, 32, 31, 42), (44, 43, 39, 40), (44, 33, 32, 43), (46, 35, 34, 45), (47, 36, 35, 46), (48, 37, 36, 47), (49, 38, 37, 48), (50, 39, 38, 49), (51, 40, 39, 50), (52, 53, 46, 45), (53, 54, 47, 46), (54, 55, 48, 47), (55, 56, 49, 48), (56, 57, 50, 49), (57, 58, 51, 50), (58, 44, 40, 51), (60, 53, 52, 59), (61, 54, 53, 60), (62, 55, 54, 61), (63, 56, 55, 62), (64, 57, 56, 63), (65, 58, 57, 64), (67, 66, 33, 44), (71, 67, 44, 58), (72, 68, 67, 71), (73, 69, 68, 72), (74, 70, 69, 73), (76, 71, 58, 65), (77, 72, 71, 76), (78, 73, 72, 77), (79, 74, 73, 78), (80, 75, 74, 79), (87, 86, 81, 82), (88, 87, 82, 83), (89, 88, 83, 84), (90, 89, 84, 85), (94, 82, 81, 93), (95, 83, 82, 94), (96, 84, 83, 95), (97, 85, 84, 96), (98, 99, 97, 96), (99, 90, 85, 97), (100, 91, 90, 99), (101, 92, 91, 100), (103, 94, 93, 102), (104, 95, 94, 103), (105, 96, 95, 104), (106, 107, 104, 103), (107, 108, 105, 104), (108, 98, 96, 105), (109, 99, 98, 108), (110, 100, 99, 109), (111, 101, 100, 110), (113, 103, 102, 112), (114, 115, 113, 112), (115, 106, 103, 113), (116, 107, 106, 115), (117, 108, 107, 116), (118, 109, 108, 117), (119, 110, 109, 118), (120, 111, 110, 119), (125, 121, 92, 101), (126, 122, 121, 125), (127, 123, 122, 126), (128, 124, 123, 127), (129, 125, 101, 111), (130, 126, 125, 129), (131, 127, 126, 130), (136, 135, 132, 133), (137, 136, 133, 134), (143, 142, 135, 136), (144, 143, 136, 137), (145, 144, 137, 138), (146, 145, 138, 139), (147, 146, 139, 140), (148, 147, 140, 141), (150, 149, 142, 143), (154, 153, 149, 150), (154, 1, 0, 153), (155, 154, 150, 151), (155, 2, 1, 154), (156, 155, 151, 152), (161, 133, 132, 160), (162, 134, 133, 161), (167, 137, 134, 162), (168, 167, 162, 163), (168, 138, 137, 167), (169, 168, 163, 164), (169, 139, 138, 168), (170, 169, 164, 165), (170, 140, 139, 169), (171, 170, 165, 166), (171, 141, 140, 170), (144, 173, 172, 143), (145, 174, 173, 144), (146, 175, 174, 145), (147, 176, 175, 146), (148, 177, 176, 147), (178, 150, 143, 172), (179, 178, 172, 173), (179, 151, 150, 178), (180, 179, 173, 174), (180, 152, 151, 179), (181, 180, 174, 175), (182, 181, 175, 176), (183, 182, 176, 177), (184, 156, 152, 180), (185, 184, 180, 181), (185, 157, 156, 184), (186, 185, 181, 182), (186, 158, 157, 185), (187, 186, 182, 183), (187, 159, 158, 186), (189, 188, 27, 28), (190, 189, 28, 29), (191, 190, 29, 30), (192, 191, 30, 31), (193, 192, 31, 32), (194, 193, 32, 33), (196, 195, 188, 189), (197, 196, 189, 190), (203, 202, 198, 199), (203, 161, 160, 202), (204, 203, 199, 200), (204, 162, 161, 203), (205, 204, 200, 201), (205, 163, 162, 204), (206, 164, 163, 205), (207, 165, 164, 206), (208, 166, 165, 207), (210, 187, 183, 209), (191, 212, 211, 190), (192, 213, 212, 191), (193, 214, 213, 192), (194, 215, 214, 193), (196, 217, 216, 195), (197, 218, 217, 196), (218, 197, 190, 211), (219, 218, 211, 212), (220, 219, 212, 213), (221, 220, 213, 214), (222, 221, 214, 215), (224, 223, 216, 217), (224, 199, 198, 223), (225, 224, 217, 218), (225, 200, 199, 224), (226, 225, 218, 219), (226, 201, 200, 225), (227, 226, 219, 220), (228, 227, 220, 221), (229, 228, 221, 222), (230, 205, 201, 226), (231, 230, 226, 227), (231, 206, 205, 230), (232, 231, 227, 228), (232, 207, 206, 231), (233, 232, 228, 229), (233, 208, 207, 232), (234, 235, 60, 59), (235, 236, 61, 60), (236, 237, 62, 61), (237, 238, 63, 62), (238, 239, 64, 63), (239, 240, 65, 64), (242, 235, 234, 241), (243, 236, 235, 242), (244, 237, 236, 243), (245, 238, 237, 244), (246, 239, 238, 245), (247, 240, 239, 246), (249, 242, 241, 248), (250, 243, 242, 249), (251, 244, 243, 250), (252, 245, 244, 251), (253, 246, 245, 252), (254, 247, 246, 253), (257, 148, 141, 255), (258, 257, 255, 256), (267, 171, 166, 259), (267, 255, 141, 171), (268, 267, 259, 260), (268, 256, 255, 267), (269, 268, 260, 261), (270, 269, 261, 262), (271, 270, 262, 263), (272, 271, 263, 264), (273, 272, 264, 265), (274, 273, 265, 266), (257, 275, 177, 148), (258, 276, 275, 257), (276, 258, 256, 268), (277, 276, 268, 269), (278, 277, 269, 270), (279, 278, 270, 271), (280, 279, 271, 272), (281, 280, 272, 273), (282, 281, 273, 274), (283, 183, 177, 275), (284, 283, 275, 276), (285, 284, 276, 277), (286, 285, 277, 278), (292, 194, 33, 66), (298, 297, 292, 293), (299, 298, 293, 294), (301, 300, 295, 296), (305, 259, 166, 208), (306, 305, 302, 303), (306, 260, 259, 305), (307, 306, 303, 304), (307, 261, 260, 306), (308, 262, 261, 307), (309, 263, 262, 308), (310, 264, 263, 309), (311, 265, 264, 310), (312, 266, 265, 311), (313, 314, 310, 309), (314, 315, 311, 310), (315, 316, 312, 311), (316, 274, 266, 312), (279, 318, 317, 278), (280, 319, 318, 279), (281, 320, 319, 280), (282, 321, 320, 281), (283, 322, 209, 183), (284, 323, 322, 283), (285, 324, 323, 284), (286, 325, 324, 285), (325, 286, 278, 317), (326, 325, 317, 318), (327, 326, 318, 319), (328, 327, 319, 320), (329, 328, 320, 321), (330, 210, 209, 322), (330, 287, 187, 210), (331, 330, 322, 323), (331, 288, 287, 330), (332, 331, 323, 324), (332, 289, 288, 331), (333, 332, 324, 325), (333, 290, 289, 332), (334, 333, 325, 326), (334, 291, 290, 333), (292, 338, 215, 194), (339, 292, 66, 67), (340, 339, 67, 68), (340, 293, 292, 339), (341, 340, 68, 69), (341, 294, 293, 340), (342, 341, 69, 70), (343, 296, 295, 342), (346, 222, 215, 338), (297, 346, 338, 292), (298, 347, 346, 297), (299, 348, 347, 298), (348, 299, 294, 341), (349, 348, 341, 342), (300, 349, 342, 295), (301, 350, 349, 300), (350, 301, 296, 343), (351, 350, 343, 344), (352, 351, 344, 345), (354, 229, 222, 346), (355, 354, 346, 347), (355, 303, 302, 354), (356, 355, 347, 348), (356, 304, 303, 355), (357, 356, 348, 349), (358, 357, 349, 350), (359, 358, 350, 351), (360, 359, 351, 352), (361, 360, 352, 353), (362, 233, 229, 354), (362, 305, 208, 233), (305, 362, 354, 302), (363, 307, 304, 356), (364, 363, 356, 357), (364, 308, 307, 363), (365, 309, 308, 364), (369, 313, 309, 365), (370, 369, 365, 366), (370, 314, 313, 369), (371, 370, 366, 367), (371, 315, 314, 370), (372, 371, 367, 368), (372, 316, 315, 371), (327, 374, 373, 326), (328, 375, 374, 327), (329, 376, 375, 328), (377, 334, 326, 373), (378, 377, 373, 374), (378, 335, 334, 377), (379, 378, 374, 375), (379, 336, 335, 378), (380, 379, 375, 376), (380, 337, 336, 379), (381, 342, 70, 74), (382, 381, 74, 75), (382, 343, 342, 381), (383, 344, 343, 382), (384, 345, 344, 383), (386, 352, 345, 384), (387, 386, 384, 385), (387, 353, 352, 386), (358, 389, 388, 357), (359, 390, 389, 358), (360, 391, 390, 359), (361, 392, 391, 360), (393, 364, 357, 388), (394, 393, 388, 389), (394, 365, 364, 393), (395, 394, 389, 390), (395, 366, 365, 394), (396, 395, 390, 391), (396, 367, 366, 395), (397, 396, 391, 392), (397, 368, 367, 396), (240, 398, 76, 65), (398, 399, 77, 76), (399, 400, 78, 77), (400, 401, 79, 78), (401, 402, 80, 79), (402, 382, 75, 80), (403, 383, 382, 402), (404, 384, 383, 403), (405, 385, 384, 404), (407, 398, 240, 247), (408, 399, 398, 407), (409, 400, 399, 408), (410, 401, 400, 409), (411, 402, 401, 410), (412, 403, 402, 411), (413, 404, 403, 412), (414, 405, 404, 413), (415, 416, 414, 413), (416, 406, 405, 414), (417, 407, 247, 254), (418, 408, 407, 417), (419, 409, 408, 418), (420, 410, 409, 419), (421, 411, 410, 420), (422, 412, 411, 421), (423, 413, 412, 422), (424, 425, 422, 421), (425, 426, 423, 422), (426, 415, 413, 423), (427, 416, 415, 426), (430, 282, 274, 428), (431, 430, 428, 429), (432, 428, 274, 316), (433, 429, 428, 432), (430, 435, 321, 282), (431, 436, 435, 430), (436, 431, 429, 433), (437, 436, 433, 434), (438, 329, 321, 435), (439, 438, 435, 436), (440, 439, 436, 437), (445, 361, 353, 444), (448, 372, 368, 446), (448, 432, 316, 372), (449, 448, 446, 447), (449, 433, 432, 448), (450, 434, 433, 449), (451, 437, 434, 450), (438, 452, 376, 329), (439, 453, 452, 438), (440, 454, 453, 439), (454, 440, 437, 451), (455, 380, 376, 452), (455, 441, 337, 380), (456, 455, 452, 453), (456, 442, 441, 455), (457, 456, 453, 454), (457, 443, 442, 456), (459, 387, 385, 458), (459, 444, 353, 387), (445, 461, 392, 361), (461, 445, 444, 459), (462, 461, 459, 460), (464, 397, 392, 461), (464, 446, 368, 397), (465, 464, 461, 462), (465, 447, 446, 464), (466, 465, 462, 463), (467, 449, 447, 465), (468, 467, 465, 466), (468, 450, 449, 467), (469, 451, 450, 468), (470, 454, 451, 469), (471, 457, 454, 470), (472, 458, 385, 405), (406, 473, 472, 405), (473, 459, 458, 472), (474, 460, 459, 473), (475, 462, 460, 474), (476, 463, 462, 475), (477, 466, 463, 476), (478, 468, 466, 477), (479, 469, 468, 478), (481, 470, 469, 479), (482, 481, 479, 480), (483, 471, 470, 481), (484, 473, 406, 416), (485, 474, 473, 484), (486, 475, 474, 485), (487, 476, 475, 486), (488, 477, 476, 487), (490, 478, 477, 488), (491, 490, 488, 489), (492, 479, 478, 490), (493, 492, 490, 491), (493, 480, 479, 492), (482, 495, 494, 481), (495, 482, 480, 493), (496, 483, 481, 494), (497, 496, 494, 495), (498, 484, 416, 427), (499, 485, 484, 498), (501, 486, 485, 499), (502, 501, 499, 500), (502, 487, 486, 501), (503, 488, 487, 502), (504, 489, 488, 503), (505, 491, 489, 504), (506, 493, 491, 505), (508, 495, 493, 506), (509, 510, 508, 507), (497, 510, 509, 496), (510, 497, 495, 508), (511, 5, 2, 155), (512, 511, 155, 156), (512, 6, 5, 511), (513, 512, 156, 157), (514, 513, 157, 158), (515, 514, 158, 159), (516, 10, 6, 512), (517, 516, 512, 513), (517, 11, 10, 516), (518, 517, 513, 514), (518, 12, 11, 517), (519, 518, 514, 515), (14, 521, 520, 13), (15, 522, 521, 14), (16, 523, 522, 15), (17, 524, 523, 16), (18, 525, 524, 17), (525, 18, 12, 518), (526, 525, 518, 519), (528, 527, 520, 521), (529, 528, 521, 522), (530, 529, 522, 523), (531, 530, 523, 524), (532, 531, 524, 525), (533, 515, 159, 187), (526, 535, 534, 525), (528, 537, 536, 527), (529, 538, 537, 528), (530, 539, 538, 529), (531, 540, 539, 530), (532, 541, 540, 531), (541, 532, 525, 534), (542, 541, 534, 535), (544, 543, 536, 537), (545, 544, 537, 538), (546, 545, 538, 539), (547, 546, 539, 540), (548, 547, 540, 541), (549, 548, 541, 542), (551, 550, 543, 544), (552, 551, 544, 545), (553, 552, 545, 546), (554, 553, 546, 547), (548, 557, 556, 547), (549, 558, 557, 548), (558, 549, 542, 555), (551, 560, 559, 550), (552, 561, 560, 551), (553, 562, 561, 552), (554, 563, 562, 553), (563, 554, 547, 556), (564, 563, 556, 557), (565, 564, 557, 558), (567, 566, 559, 560), (568, 567, 560, 561), (569, 568, 561, 562), (570, 569, 562, 563), (571, 570, 563, 564), (572, 571, 564, 565), (574, 573, 566, 567), (575, 574, 567, 568), (576, 575, 568, 569), (577, 576, 569, 570), (571, 580, 579, 570), (572, 581, 580, 571), (581, 572, 565, 578), (577, 583, 582, 576), (583, 577, 570, 579), (584, 583, 579, 580), (585, 584, 580, 581), (583, 591, 590, 582), (591, 592, 587, 586), (584, 592, 591, 583), (592, 593, 588, 587), (585, 593, 592, 584), (587, 595, 594, 586), (588, 596, 595, 587), (590, 598, 597, 589), (591, 599, 598, 590), (599, 591, 586, 594), (595, 601, 600, 594), (596, 602, 601, 595), (598, 605, 604, 597), (599, 606, 605, 598), (606, 599, 594, 600), (601, 608, 607, 600), (602, 609, 608, 601), (604, 611, 610, 603), (605, 612, 611, 604), (606, 613, 612, 605), (613, 606, 600, 607), (614, 613, 607, 608), (619, 519, 515, 615), (620, 619, 615, 616), (621, 620, 616, 617), (622, 621, 617, 618), (623, 526, 519, 619), (624, 623, 619, 620), (625, 624, 620, 621), (626, 625, 621, 622), (627, 533, 187, 287), (627, 615, 515, 533), (628, 627, 287, 288), (628, 616, 615, 627), (629, 628, 288, 289), (629, 617, 616, 628), (630, 629, 289, 290), (630, 618, 617, 629), (631, 630, 290, 291), (635, 622, 618, 630), (636, 635, 630, 631), (637, 636, 631, 632), (638, 637, 632, 633), (639, 638, 633, 634), (623, 640, 535, 526), (624, 641, 640, 623), (625, 642, 641, 624), (626, 643, 642, 625), (643, 626, 622, 635), (644, 643, 635, 636), (645, 644, 636, 637), (646, 645, 637, 638), (647, 646, 638, 639), (648, 542, 535, 640), (649, 648, 640, 641), (650, 649, 641, 642), (651, 650, 642, 643), (652, 651, 643, 644), (653, 631, 291, 334), (654, 653, 334, 335), (654, 632, 631, 653), (655, 654, 335, 336), (655, 633, 632, 654), (656, 655, 336, 337), (656, 634, 633, 655), (645, 658, 657, 644), (646, 659, 658, 645), (647, 660, 659, 646), (648, 661, 555, 542), (649, 662, 661, 648), (650, 663, 662, 649), (651, 664, 663, 650), (652, 665, 664, 651), (665, 652, 644, 657), (666, 665, 657, 658), (667, 558, 555, 661), (668, 667, 661, 662), (669, 668, 662, 663), (670, 669, 663, 664), (671, 670, 664, 665), (672, 565, 558, 667), (673, 672, 667, 668), (674, 673, 668, 669), (675, 674, 669, 670), (659, 677, 676, 658), (660, 678, 677, 659), (666, 680, 679, 665), (680, 666, 658, 676), (681, 680, 676, 677), (682, 681, 677, 678), (671, 684, 683, 670), (684, 671, 665, 679), (685, 684, 679, 680), (686, 685, 680, 681), (687, 686, 681, 682), (672, 688, 578, 565), (673, 689, 688, 672), (674, 690, 689, 673), (675, 691, 690, 674), (691, 675, 670, 683), (692, 691, 683, 684), (693, 692, 684, 685), (694, 693, 685, 686), (695, 581, 578, 688), (696, 695, 688, 689), (697, 696, 689, 690), (698, 697, 690, 691), (699, 585, 581, 695), (700, 699, 695, 696), (687, 703, 702, 686), (703, 687, 682, 701), (692, 705, 704, 691), (693, 706, 705, 692), (694, 707, 706, 693), (707, 694, 686, 702), (708, 707, 702, 703), (697, 711, 710, 696), (698, 712, 711, 697), (712, 698, 691, 704), (713, 712, 704, 705), (714, 713, 705, 706), (715, 714, 706, 707), (593, 716, 709, 588), (699, 716, 593, 585), (716, 717, 710, 709), (700, 717, 716, 699), (717, 700, 696, 710), (708, 725, 724, 707), (709, 726, 596, 588), (726, 727, 719, 718), (710, 727, 726, 709), (727, 728, 720, 719), (711, 728, 727, 710), (728, 729, 721, 720), (712, 729, 728, 711), (729, 730, 722, 721), (713, 730, 729, 712), (730, 731, 723, 722), (714, 731, 730, 713), (731, 732, 724, 723), (715, 732, 731, 714), (732, 715, 707, 724), (719, 735, 734, 718), (720, 736, 735, 719), (721, 737, 736, 720), (722, 738, 737, 721), (723, 739, 738, 722), (724, 740, 739, 723), (725, 741, 740, 724), (726, 742, 602, 596), (742, 726, 718, 734), (743, 742, 734, 735), (736, 747, 746, 735), (737, 748, 747, 736), (738, 749, 748, 737), (739, 750, 749, 738), (740, 751, 750, 739), (751, 752, 745, 744), (741, 752, 751, 740), (752, 741, 733, 745), (742, 753, 609, 602), (743, 754, 753, 742), (754, 743, 735, 746), (757, 639, 634, 755), (758, 757, 755, 756), (759, 647, 639, 757), (760, 759, 757, 758), (761, 656, 337, 441), (761, 755, 634, 656), (762, 761, 441, 442), (762, 756, 755, 761), (763, 762, 442, 443), (764, 758, 756, 762), (765, 764, 762, 763), (759, 766, 660, 647), (760, 767, 766, 759), (767, 760, 758, 764), (768, 767, 764, 765), (769, 763, 443, 457), (770, 765, 763, 769), (766, 771, 678, 660), (767, 772, 771, 766), (768, 773, 772, 767), (773, 768, 765, 770), (774, 682, 678, 771), (775, 774, 771, 772), (776, 769, 457, 471), (777, 770, 769, 776), (773, 779, 778, 772), (779, 773, 770, 777), (774, 780, 701, 682), (775, 781, 780, 774), (781, 775, 772, 778), (782, 781, 778, 779), (783, 703, 701, 780), (784, 783, 780, 781), (785, 708, 703, 783), (786, 785, 783, 784), (787, 776, 471, 483), (788, 777, 776, 787), (789, 779, 777, 788), (782, 791, 790, 781), (791, 782, 779, 789), (792, 784, 781, 790), (793, 792, 790, 791), (785, 794, 725, 708), (786, 795, 794, 785), (795, 786, 784, 792), (796, 787, 483, 496), (797, 788, 787, 796), (798, 789, 788, 797), (800, 791, 789, 798), (802, 803, 800, 799), (793, 803, 802, 792), (803, 793, 791, 800), (741, 804, 801, 733), (794, 804, 741, 725), (804, 805, 802, 801), (795, 805, 804, 794), (805, 795, 792, 802), (806, 796, 496, 509), (807, 797, 796, 806), (808, 798, 797, 807), (800, 811, 810, 799), (811, 800, 798, 808), (801, 812, 745, 733), (812, 813, 810, 809), (802, 813, 812, 801), (813, 802, 799, 810), (815, 814, 573, 574), (816, 815, 574, 575), (817, 816, 575, 576), (815, 819, 818, 814), (816, 820, 819, 815), (817, 821, 820, 816), (821, 817, 576, 582), (819, 823, 822, 818), (820, 824, 823, 819), (824, 825, 590, 589), (821, 825, 824, 820), (825, 821, 582, 590), (823, 827, 826, 822), (824, 828, 827, 823), (828, 824, 589, 597), (827, 830, 829, 826), (830, 831, 604, 603), (828, 831, 830, 827), (831, 828, 597, 604), (830, 833, 832, 829), (833, 830, 603, 610), (835, 834, 86, 87), (835, 249, 248, 834), (836, 835, 87, 88), (836, 250, 249, 835), (837, 836, 88, 89), (837, 251, 250, 836), (838, 837, 89, 90), (838, 252, 251, 837), (839, 838, 90, 91), (839, 253, 252, 838), (840, 839, 91, 92), (840, 254, 253, 839), (843, 844, 115, 114), (844, 845, 116, 115), (845, 846, 117, 116), (846, 847, 118, 117), (847, 848, 119, 118), (848, 849, 120, 119), (849, 841, 111, 120), (850, 851, 845, 844), (851, 852, 846, 845), (852, 853, 847, 846), (853, 854, 848, 847), (854, 855, 849, 848), (855, 842, 841, 849), (856, 857, 855, 854), (859, 844, 843, 858), (860, 861, 859, 858), (861, 850, 844, 859), (862, 851, 850, 861), (863, 852, 851, 862), (864, 853, 852, 863), (865, 854, 853, 864), (866, 867, 862, 861), (867, 868, 863, 862), (868, 869, 864, 863), (869, 870, 865, 864), (870, 856, 854, 865), (871, 857, 856, 870), (873, 861, 860, 872), (878, 879, 873, 872), (880, 866, 861, 873), (881, 880, 873, 874), (881, 867, 866, 880), (882, 868, 867, 881), (883, 882, 875, 876), (883, 869, 868, 882), (884, 883, 876, 877), (884, 870, 869, 883), (885, 871, 870, 884), (889, 874, 873, 888), (891, 876, 875, 890), (892, 877, 876, 891), (894, 893, 887, 888), (894, 879, 878, 893), (879, 894, 888, 873), (895, 881, 874, 889), (896, 895, 889, 890), (896, 882, 881, 895), (882, 896, 890, 875), (897, 884, 877, 892), (898, 885, 884, 897), (902, 903, 900, 899), (903, 904, 901, 900), (905, 906, 903, 902), (906, 907, 904, 903), (912, 913, 906, 905), (913, 914, 907, 906), (916, 888, 887, 915), (917, 889, 888, 916), (918, 890, 889, 917), (919, 891, 890, 918), (920, 892, 891, 919), (921, 922, 918, 917), (922, 923, 919, 918), (923, 924, 920, 919), (924, 897, 892, 920), (925, 898, 897, 924), (928, 929, 925, 924), (933, 934, 927, 926), (934, 935, 928, 927), (900, 935, 934, 899), (935, 936, 929, 928), (901, 936, 935, 900), (937, 938, 931, 930), (939, 940, 933, 932), (940, 941, 934, 933), (941, 902, 899, 934), (942, 943, 938, 937), (943, 944, 939, 938), (944, 945, 940, 939), (945, 946, 941, 940), (946, 905, 902, 941), (947, 948, 943, 942), (909, 948, 947, 908), (948, 949, 944, 943), (910, 949, 948, 909), (949, 950, 945, 944), (911, 950, 949, 910), (950, 951, 946, 945), (912, 951, 950, 911), (951, 912, 905, 946), (952, 840, 92, 121), (952, 417, 254, 840), (953, 952, 121, 122), (953, 418, 417, 952), (954, 953, 122, 123), (954, 419, 418, 953), (955, 954, 123, 124), (955, 420, 419, 954), (956, 421, 420, 955), (960, 424, 421, 956), (961, 960, 956, 957), (961, 425, 424, 960), (962, 961, 957, 958), (962, 426, 425, 961), (963, 962, 958, 959), (963, 427, 426, 962), (964, 965, 128, 127), (965, 955, 124, 128), (966, 956, 955, 965), (967, 957, 956, 966), (968, 958, 957, 967), (969, 959, 958, 968), (841, 971, 129, 111), (971, 972, 130, 129), (972, 973, 131, 130), (973, 964, 127, 131), (974, 965, 964, 973), (975, 966, 965, 974), (976, 967, 966, 975), (977, 968, 967, 976), (978, 969, 968, 977), (842, 979, 971, 841), (979, 980, 972, 971), (980, 981, 973, 972), (981, 982, 974, 973), (982, 983, 975, 974), (983, 984, 976, 975), (984, 985, 977, 976), (985, 986, 978, 977), (986, 970, 969, 978), (987, 988, 984, 983), (988, 989, 985, 984), (989, 990, 986, 985), (991, 979, 842, 855), (992, 980, 979, 991), (993, 981, 980, 992), (994, 982, 981, 993), (995, 983, 982, 994), (857, 996, 991, 855), (996, 997, 992, 991), (997, 998, 993, 992), (998, 999, 994, 993), (999, 1000, 995, 994), (1000, 987, 983, 995), (1001, 988, 987, 1000), (1002, 989, 988, 1001), (1003, 990, 989, 1002), (1004, 1005, 1000, 999), (1005, 1006, 1001, 1000), (1006, 1007, 1002, 1001), (1007, 1008, 1003, 1002), (1009, 996, 857, 871), (1010, 997, 996, 1009), (1011, 998, 997, 1010), (1012, 999, 998, 1011), (1016, 1004, 999, 1012), (1017, 1016, 1012, 1013), (1017, 1005, 1004, 1016), (1018, 1017, 1013, 1014), (1018, 1006, 1005, 1017), (1019, 1018, 1014, 1015), (1019, 1007, 1006, 1018), (1020, 1008, 1007, 1019), (1025, 1026, 1023, 1022), (1027, 1009, 871, 885), (1028, 1010, 1009, 1027), (1029, 1011, 1010, 1028), (1030, 1012, 1011, 1029), (1031, 1013, 1012, 1030), (1032, 1014, 1013, 1031), (1033, 1015, 1014, 1032), (1034, 1035, 1032, 1031), (1035, 1036, 1033, 1032), (1036, 1019, 1015, 1033), (1037, 1020, 1019, 1036), (1038, 1039, 1037, 1036), (1045, 1046, 1039, 1038), (1048, 1049, 1041, 1040), (1049, 1050, 1042, 1041), (1050, 1051, 1043, 1042), (1051, 1052, 1044, 1043), (1052, 1053, 1045, 1044), (1053, 1054, 1046, 1045), (1023, 1054, 1053, 1022), (1054, 1023, 1021, 1046), (1055, 1056, 1048, 1047), (1056, 1057, 1049, 1048), (1057, 1058, 1050, 1049), (1058, 1059, 1051, 1050), (1059, 1060, 1052, 1051), (1060, 1061, 1053, 1052), (1025, 1061, 1060, 1024), (1061, 1025, 1022, 1053), (1062, 1027, 885, 898), (1063, 1028, 1027, 1062), (1064, 1029, 1028, 1063), (1065, 1030, 1029, 1064), (1066, 1031, 1030, 1065), (1067, 1068, 1064, 1063), (1068, 1069, 1065, 1064), (1069, 1070, 1066, 1065), (1070, 1034, 1031, 1066), (1071, 1035, 1034, 1070), (1072, 1036, 1035, 1071), (1076, 1077, 1070, 1069), (1077, 1078, 1071, 1070), (1078, 1079, 1072, 1071), (1079, 1038, 1036, 1072), (904, 1080, 1073, 901), (1080, 1081, 1074, 1073), (1081, 1082, 1075, 1074), (1041, 1082, 1081, 1040), (1082, 1083, 1076, 1075), (1042, 1083, 1082, 1041), (1083, 1084, 1077, 1076), (1043, 1084, 1083, 1042), (1084, 1085, 1078, 1077), (1044, 1085, 1084, 1043), (1085, 1086, 1079, 1078), (1045, 1086, 1085, 1044), (1086, 1045, 1038, 1079), (907, 1087, 1080, 904), (1087, 1088, 1081, 1080), (1048, 1088, 1087, 1047), (1088, 1048, 1040, 1081), (914, 1089, 1087, 907), (1055, 1089, 914, 886), (1089, 1055, 1047, 1087), (1090, 1062, 898, 925), (1091, 1063, 1062, 1090), (929, 1092, 1090, 925), (1092, 1093, 1091, 1090), (1093, 1067, 1063, 1091), (1094, 1068, 1067, 1093), (1095, 1069, 1068, 1094), (936, 1096, 1092, 929), (1073, 1096, 936, 901), (1096, 1097, 1093, 1092), (1074, 1097, 1096, 1073), (1097, 1098, 1094, 1093), (1075, 1098, 1097, 1074), (1098, 1099, 1095, 1094), (1076, 1099, 1098, 1075), (1099, 1076, 1069, 1095), (1102, 963, 959, 1100), (1102, 498, 427, 963), (1103, 1102, 1100, 1101), (1103, 499, 498, 1102), (1104, 500, 499, 1103), (1105, 502, 500, 1104), (1106, 503, 502, 1105), (1107, 504, 503, 1106), (1108, 505, 504, 1107), (1109, 506, 505, 1108), (508, 1111, 1110, 507), (1111, 508, 506, 1109), (1112, 509, 507, 1110), (1113, 1100, 959, 969), (1114, 1101, 1100, 1113), (970, 1115, 1113, 969), (1115, 1116, 1114, 1113), (1116, 1103, 1101, 1114), (1117, 1104, 1103, 1116), (1118, 1119, 1117, 1116), (1119, 1105, 1104, 1117), (1120, 1106, 1105, 1119), (1121, 1107, 1106, 1120), (1122, 1123, 1121, 1120), (1123, 1108, 1107, 1121), (1125, 1109, 1108, 1123), (1126, 1127, 1125, 1124), (1111, 1127, 1126, 1110), (1127, 1111, 1109, 1125), (1128, 1112, 1110, 1126), (1129, 1115, 970, 986), (1130, 1116, 1115, 1129), (990, 1131, 1129, 986), (1131, 1132, 1130, 1129), (1132, 1118, 1116, 1130), (1133, 1119, 1118, 1132), (1134, 1135, 1133, 1132), (1135, 1120, 1119, 1133), (1136, 1122, 1120, 1135), (1137, 1123, 1122, 1136), (1138, 1139, 1137, 1136), (1125, 1139, 1138, 1124), (1139, 1125, 1123, 1137), (1140, 1126, 1124, 1138), (1141, 1128, 1126, 1140), (1142, 1131, 990, 1003), (1143, 1132, 1131, 1142), (1008, 1144, 1142, 1003), (1144, 1145, 1143, 1142), (1145, 1134, 1132, 1143), (1146, 1135, 1134, 1145), (1147, 1148, 1146, 1145), (1148, 1136, 1135, 1146), (1149, 1138, 1136, 1148), (1151, 1140, 1138, 1149), (1152, 1153, 1151, 1150), (1153, 1141, 1140, 1151), (1154, 1144, 1008, 1020), (1155, 1145, 1144, 1154), (1156, 1147, 1145, 1155), (1157, 1148, 1147, 1156), (1159, 1160, 1157, 1156), (1160, 1149, 1148, 1157), (1023, 1161, 1158, 1021), (1161, 1162, 1159, 1158), (1162, 1163, 1160, 1159), (1151, 1163, 1162, 1150), (1163, 1151, 1149, 1160), (1026, 1164, 1161, 1023), (1164, 1165, 1162, 1161), (1165, 1152, 1150, 1162), (1166, 1154, 1020, 1037), (1167, 1155, 1154, 1166), (1039, 1168, 1166, 1037), (1168, 1169, 1167, 1166), (1169, 1156, 1155, 1167), (1046, 1170, 1168, 1039), (1158, 1170, 1046, 1021), (1170, 1171, 1169, 1168), (1159, 1171, 1170, 1158), (1171, 1159, 1156, 1169), (609, 1173, 1172, 608), (611, 1175, 1174, 610), (612, 1176, 1175, 611), (613, 1177, 1176, 612), (614, 1178, 1177, 613), (1178, 614, 608, 1172), (1179, 1178, 1172, 1173), (1177, 1181, 1180, 1176), (1178, 1182, 1181, 1177), (1179, 1183, 1182, 1178), (1182, 1187, 1186, 1181), (1183, 1188, 1187, 1182), (1194, 1195, 1191, 1190), (1195, 1196, 1192, 1191), (1199, 1200, 1194, 1193), (1186, 1200, 1199, 1185), (1200, 1201, 1195, 1194), (1187, 1201, 1200, 1186), (1201, 1202, 1196, 1195), (1188, 1202, 1201, 1187), (1202, 1188, 1184, 1196), (1209, 1210, 1205, 1204), (1191, 1210, 1209, 1190), (1210, 1211, 1206, 1205), (1192, 1211, 1210, 1191), (1211, 1192, 1189, 1206), (1214, 1215, 1208, 1207), (1215, 1216, 1209, 1208), (1194, 1216, 1215, 1193), (1216, 1194, 1190, 1209), (1217, 1218, 1213, 1212), (1218, 1219, 1214, 1213), (1198, 1219, 1218, 1197), (1219, 1220, 1215, 1214), (1199, 1220, 1219, 1198), (1220, 1199, 1193, 1215), (1228, 1229, 1223, 1222), (1205, 1229, 1228, 1204), (1229, 1230, 1224, 1223), (1206, 1230, 1229, 1205), (1230, 1206, 1203, 1224), (1232, 1233, 1226, 1225), (1233, 1234, 1227, 1226), (1208, 1234, 1233, 1207), (1234, 1235, 1228, 1227), (1209, 1235, 1234, 1208), (1235, 1209, 1204, 1228), (1236, 1237, 1232, 1231), (1213, 1237, 1236, 1212), (1237, 1238, 1233, 1232), (1214, 1238, 1237, 1213), (1238, 1214, 1207, 1233), (1239, 1240, 909, 908), (1240, 1241, 910, 909), (1241, 1242, 911, 910), (1242, 1243, 912, 911), (1243, 1244, 913, 912), (1244, 1245, 914, 913), (1245, 1221, 886, 914), (1246, 1247, 1240, 1239), (1247, 1248, 1241, 1240), (1248, 1249, 1242, 1241), (1249, 1250, 1243, 1242), (1250, 1251, 1244, 1243), (1251, 1252, 1245, 1244), (1255, 1256, 1252, 1251), (1259, 1260, 1254, 1253), (1260, 1261, 1255, 1254), (1223, 1261, 1260, 1222), (1261, 1262, 1256, 1255), (1224, 1262, 1261, 1223), (1264, 1265, 1258, 1257), (1226, 1265, 1264, 1225), (1265, 1266, 1259, 1258), (1227, 1266, 1265, 1226), (1266, 1267, 1260, 1259), (1228, 1267, 1266, 1227), (1267, 1228, 1222, 1260), (1268, 1269, 1264, 1263), (1232, 1269, 1268, 1231), (1269, 1232, 1225, 1264), (1271, 1247, 1246, 1270), (1272, 1248, 1247, 1271), (1273, 1249, 1248, 1272), (1274, 1250, 1249, 1273), (1275, 1251, 1250, 1274), (1276, 1277, 1271, 1270), (1277, 1278, 1272, 1271), (1278, 1279, 1273, 1272), (1279, 1280, 1274, 1273), (1254, 1280, 1279, 1253), (1280, 1281, 1275, 1274), (1255, 1281, 1280, 1254), (1281, 1255, 1251, 1275), (1282, 1283, 1277, 1276), (1283, 1284, 1278, 1277), (1258, 1284, 1283, 1257), (1284, 1285, 1279, 1278), (1259, 1285, 1284, 1258), (1285, 1259, 1253, 1279), (1286, 1287, 1283, 1282), (1264, 1287, 1286, 1263), (1287, 1264, 1257, 1283), (745, 1289, 1288, 744), (747, 1291, 1290, 746), (748, 1292, 1291, 747), (749, 1293, 1292, 748), (750, 1294, 1293, 749), (751, 1295, 1294, 750), (1295, 751, 744, 1288), (1296, 1295, 1288, 1289), (753, 1297, 1173, 609), (754, 1298, 1297, 753), (1298, 754, 746, 1290), (1299, 1298, 1290, 1291), (1300, 1299, 1291, 1292), (1301, 1300, 1292, 1293), (1302, 1301, 1293, 1294), (1303, 1179, 1173, 1297), (1295, 1305, 1304, 1294), (1296, 1306, 1305, 1295), (1298, 1308, 1307, 1297), (1299, 1309, 1308, 1298), (1300, 1310, 1309, 1299), (1301, 1311, 1310, 1300), (1302, 1312, 1311, 1301), (1312, 1302, 1294, 1304), (1303, 1313, 1183, 1179), (1313, 1303, 1297, 1307), (1314, 1313, 1307, 1308), (1318, 1319, 1316, 1315), (1323, 1324, 1318, 1317), (1305, 1324, 1323, 1304), (1324, 1325, 1319, 1318), (1306, 1325, 1324, 1305), (1309, 1328, 1327, 1308), (1328, 1329, 1321, 1320), (1310, 1329, 1328, 1309), (1329, 1330, 1322, 1321), (1311, 1330, 1329, 1310), (1330, 1331, 1323, 1322), (1312, 1331, 1330, 1311), (1331, 1312, 1304, 1323), (1188, 1332, 1326, 1184), (1313, 1332, 1188, 1183), (1332, 1333, 1327, 1326), (1314, 1333, 1332, 1313), (1333, 1314, 1308, 1327), (1342, 1343, 1335, 1334), (1343, 1344, 1336, 1335), (1316, 1344, 1343, 1315), (1345, 1346, 1338, 1337), (1346, 1347, 1339, 1338), (1347, 1348, 1340, 1339), (1348, 1349, 1341, 1340), (1349, 1350, 1342, 1341), (1350, 1351, 1343, 1342), (1318, 1351, 1350, 1317), (1351, 1318, 1315, 1343), (1319, 1352, 1344, 1316), (1192, 1353, 1345, 1189), (1353, 1354, 1346, 1345), (1354, 1355, 1347, 1346), (1355, 1356, 1348, 1347), (1321, 1356, 1355, 1320), (1356, 1357, 1349, 1348), (1322, 1357, 1356, 1321), (1357, 1358, 1350, 1349), (1323, 1358, 1357, 1322), (1358, 1323, 1317, 1350), (1196, 1359, 1353, 1192), (1326, 1359, 1196, 1184), (1359, 1360, 1354, 1353), (1327, 1360, 1359, 1326), (1360, 1361, 1355, 1354), (1328, 1361, 1360, 1327), (1361, 1328, 1320, 1355), (1362, 1363, 1025, 1024), (1363, 1364, 1026, 1025), (1335, 1366, 1365, 1334), (1336, 1367, 1366, 1335), (1338, 1369, 1368, 1337), (1339, 1370, 1369, 1338), (1340, 1371, 1370, 1339), (1341, 1372, 1371, 1340), (1342, 1373, 1372, 1341), (1373, 1342, 1334, 1365), (1206, 1374, 1368, 1203), (1345, 1374, 1206, 1189), (1374, 1345, 1337, 1368), (1221, 1375, 1055, 886), (1375, 1376, 1056, 1055), (1376, 1377, 1057, 1056), (1377, 1378, 1058, 1057), (1378, 1379, 1059, 1058), (1379, 1380, 1060, 1059), (1380, 1362, 1024, 1060), (1381, 1363, 1362, 1380), (1382, 1364, 1363, 1381), (1383, 1384, 1379, 1378), (1384, 1385, 1380, 1379), (1385, 1386, 1381, 1380), (1386, 1387, 1382, 1381), (1389, 1390, 1384, 1383), (1390, 1391, 1385, 1384), (1391, 1392, 1386, 1385), (1366, 1392, 1391, 1365), (1392, 1393, 1387, 1386), (1367, 1393, 1392, 1366), (1368, 1394, 1224, 1203), (1369, 1395, 1394, 1368), (1370, 1396, 1395, 1369), (1396, 1397, 1389, 1388), (1371, 1397, 1396, 1370), (1397, 1398, 1390, 1389), (1372, 1398, 1397, 1371), (1398, 1399, 1391, 1390), (1373, 1399, 1398, 1372), (1399, 1373, 1365, 1391), (1400, 1375, 1221, 1245), (1401, 1376, 1375, 1400), (1402, 1377, 1376, 1401), (1403, 1378, 1377, 1402), (1252, 1404, 1400, 1245), (1404, 1405, 1401, 1400), (1405, 1406, 1402, 1401), (1406, 1407, 1403, 1402), (1407, 1383, 1378, 1403), (1256, 1408, 1404, 1252), (1408, 1409, 1405, 1404), (1409, 1410, 1406, 1405), (1410, 1411, 1407, 1406), (1389, 1411, 1410, 1388), (1411, 1389, 1383, 1407), (1262, 1412, 1408, 1256), (1394, 1412, 1262, 1224), (1412, 1413, 1409, 1408), (1395, 1413, 1412, 1394), (1413, 1414, 1410, 1409), (1396, 1414, 1413, 1395), (1414, 1396, 1388, 1410), (1415, 806, 509, 1112), (1416, 807, 806, 1415), (1417, 808, 807, 1416), (810, 1419, 1418, 809), (811, 1420, 1419, 810), (1420, 811, 808, 1417), (812, 1421, 1289, 745), (1421, 812, 809, 1418), (1422, 1421, 1418, 1419), (1423, 1296, 1289, 1421), (1424, 1415, 1112, 1128), (1425, 1416, 1415, 1424), (1427, 1417, 1416, 1425), (1428, 1429, 1427, 1426), (1420, 1429, 1428, 1419), (1429, 1420, 1417, 1427), (1422, 1431, 1430, 1421), (1431, 1422, 1419, 1428), (1423, 1432, 1306, 1296), (1432, 1423, 1421, 1430), (1433, 1432, 1430, 1431), (1434, 1424, 1128, 1141), (1435, 1425, 1424, 1434), (1427, 1437, 1436, 1426), (1437, 1427, 1425, 1435), (1438, 1428, 1426, 1436), (1440, 1431, 1428, 1438), (1325, 1441, 1439, 1319), (1432, 1441, 1325, 1306), (1441, 1442, 1440, 1439), (1433, 1442, 1441, 1432), (1442, 1433, 1431, 1440), (1443, 1444, 1153, 1152), (1444, 1434, 1141, 1153), (1445, 1446, 1444, 1443), (1446, 1435, 1434, 1444), (1448, 1449, 1446, 1445), (1437, 1449, 1448, 1436), (1449, 1437, 1435, 1446), (1344, 1450, 1447, 1336), (1450, 1451, 1448, 1447), (1451, 1438, 1436, 1448), (1352, 1452, 1450, 1344), (1439, 1452, 1352, 1319), (1452, 1453, 1451, 1450), (1440, 1453, 1452, 1439), (1453, 1440, 1438, 1451), (1364, 1454, 1164, 1026), (1454, 1455, 1165, 1164), (1455, 1443, 1152, 1165), (1456, 1445, 1443, 1455), (1447, 1457, 1367, 1336), (1448, 1458, 1457, 1447), (1458, 1448, 1445, 1456), (1459, 1454, 1364, 1382), (1460, 1455, 1454, 1459), (1387, 1461, 1459, 1382), (1461, 1462, 1460, 1459), (1462, 1456, 1455, 1460), (1393, 1463, 1461, 1387), (1457, 1463, 1393, 1367), (1463, 1464, 1462, 1461), (1458, 1464, 1463, 1457), (1464, 1458, 1456, 1462), (833, 1466, 1465, 832), (1466, 833, 610, 1174), (1467, 1466, 1174, 1175), (1468, 1467, 1175, 1176), (1466, 1470, 1469, 1465), (1467, 1471, 1470, 1466), (1468, 1472, 1471, 1467), (1472, 1468, 1176, 1180), (1473, 1472, 1180, 1181), (1470, 1475, 1474, 1469), (1471, 1476, 1475, 1470), (1472, 1477, 1476, 1471), (1477, 1478, 1186, 1185), (1473, 1478, 1477, 1472), (1478, 1473, 1181, 1186), (1475, 1480, 1479, 1474), (1480, 1481, 1198, 1197), (1476, 1481, 1480, 1475), (1481, 1482, 1199, 1198), (1477, 1482, 1481, 1476), (1482, 1477, 1185, 1199), (1483, 1484, 1218, 1217), (1480, 1484, 1483, 1479), (1484, 1480, 1197, 1218), (1486, 916, 915, 1485), (1487, 917, 916, 1486), (1488, 1489, 1486, 1485), (1489, 1490, 1487, 1486), (1490, 921, 917, 1487), (1491, 922, 921, 1490), (1492, 923, 922, 1491), (1493, 924, 923, 1492), (1494, 1495, 1489, 1488), (1495, 1496, 1490, 1489), (1496, 1497, 1491, 1490), (1497, 1498, 1492, 1491), (927, 1498, 1497, 926), (1498, 1499, 1493, 1492), (928, 1499, 1498, 927), (1499, 928, 924, 1493), (1500, 1501, 1495, 1494), (931, 1501, 1500, 930), (1501, 1502, 1496, 1495), (1502, 1503, 1497, 1496), (933, 1503, 1502, 932), (1503, 933, 926, 1497), (938, 1504, 1501, 931), (1504, 1505, 1502, 1501), (939, 1505, 1504, 938), (1505, 939, 932, 1502)])
me_cube_001.polygons.foreach_set('use_smooth', [True] * 1464)
me_cube_001.materials.append(mat_material)
me_cube_001.use_mirror_vertex_groups = False
me_cube_001.update()
me_cube_003 = bpy.data.meshes.new('Cube.003')
me_cube_003.from_pydata([(0.1289, 0.582, 0.6387), (0.1728, 0.4613, 0.5828), (0.1355, 0.2008, 0.5765), (0.2083, 0.07327, 0.5811), (0.1541, 0.5542, 0.8148), (0.188, 0.4503, 0.8066), (0.2439, 0.3517, 0.8062), (0.2795, 0.2214, 0.7981), (0.3042, 0.05634, 0.6001), (0.3944, 1.863e-05, 0.6314), (0.5931, 0.04588, 0.6051), (0.7115, 0.1817, 0.6226), (0.311, 0.1199, 0.8106), (0.3758, 0.05201, 0.9646), (0.5432, 0.1232, 0.8368), (0.6879, 0.1756, 0.8627), (0.7435, 0.2787, 0.6353), (0.8325, 0.3345, 0.7313), (0.795, 0.5469, 0.6706), (0.7046, 0.6849, 0.606), (0.7222, 0.2593, 0.8626), (0.7734, 0.3756, 0.9685), (0.7312, 0.5678, 0.9048), (0.6658, 0.7129, 0.8508), (0.5638, 0.8034, 0.5158), (0.4059, 0.8275, 0.5884), (0.2425, 0.8158, 0.6388), (0.1168, 0.7335, 0.6569), (0.5525, 0.7828, 0.7531), (0.3993, 0.85, 0.7885), (0.2867, 0.782, 0.8477), (0.2093, 0.6403, 0.837), (0.203, 0.5436, 0.9923), (0.2095, 0.4569, 1.071), (0.2335, 0.3352, 1.102), (0.3194, 0.2358, 1.127), (0.3611, 0.1497, 1.094), (0.2577, 0.5984, 1.043), (0.2844, 0.4829, 1.131), (0.3759, 0.3271, 1.143), (0.4641, 0.2464, 1.151), (0.4509, 0.161, 1.131), (0.3433, 0.6726, 1.055), (0.3795, 0.5309, 1.125), (0.4887, 0.3526, 1.154), (0.5537, 0.2641, 1.151), (0.5303, 0.1765, 1.152), (0.4333, 0.7301, 1.026), (0.4743, 0.5921, 1.111), (0.5669, 0.4159, 1.119), (0.6316, 0.3094, 1.152), (0.656, 0.2159, 1.043), (0.5006, 0.7367, 0.9656), (0.5722, 0.6554, 1.079), (0.6663, 0.4974, 1.103), (0.7081, 0.3653, 1.089), (0.7041, 0.2662, 1.009), (0.01566, 0.5616, 0.01996), (0.03628, 0.4054, -0.008954), (0.1419, 0.2422, -0.00367), (0.2146, 0.0451, 0.02078), (0.3226, 0.00253, 0.01556), (0.428, 0.02125, -0.001545), (0.5336, 0.03081, -0.01506), (0.6694, 0.06738, -0.01465), (0.8468, 0.1089, -0.007552), (0.9058, 0.3084, -0.002726), (0.8578, 0.5321, -0.01305), (0.862, 0.7407, -0.0156), (0.6781, 0.9002, -0.0156), (0.356, 0.9181, -0.0156), (0.1828, 0.8401, 0.006035), (0.07875, 0.7499, 0.03331), (0.5845, 0.03205, 0.359), (0.5657, 0.03756, 0.137), (0.7193, 0.05239, 0.1337), (0.7483, 0.1155, 0.3597), (0.2143, 0.2872, 0.3235), (0.1481, 0.1997, 0.1233), (0.2669, 0.006212, 0.155), (0.2689, 0.06485, 0.3389), (0.1549, 0.7766, 0.4818), (0.09744, 0.7892, 0.2545), (0.03525, 0.6024, 0.233), (0.08065, 0.6286, 0.4515), (0.06073, 0.429, 0.3452), (0.05282, 0.4043, 0.1527), (0.7867, 0.7526, 0.3578), (0.8515, 0.8332, 0.08724), (0.6916, 0.9912, 0.0628), (0.6177, 0.9541, 0.3191), (0.3766, 0.875, 0.3749), (0.3334, 1.004, 0.09699), (0.2045, 0.8808, 0.2271), (0.2379, 0.8721, 0.4322), (0.8393, 0.1891, 0.1284), (0.795, 0.2542, 0.3504), (0.8552, 0.3235, 0.4693), (0.9787, 0.2811, 0.1594), (0.8803, 0.5262, 0.144), (0.845, 0.5287, 0.4049), (0.3778, 0.001467, 0.1899), (0.3685, 0.04031, 0.3956), (0.4533, 0.02697, 0.3957), (0.4694, 0.02744, 0.1753), (0.08244, -0.06674, 0.0), (0.2125, 0.1101, 0.9916), (0.1756, 0.05157, 0.0), (0.3052, 0.1997, 1.108), (0.2007, -0.1599, 0.0), (0.3081, 0.03318, 0.993), (0.2939, -0.0416, 0.0), (0.4032, 0.1239, 1.091), (0.06738, 0.1928, 0.0), (0.1358, 0.2287, 1.036), (0.005487, 0.3041, 0.0), (0.08659, 0.331, 1.032), (0.1252, 0.2217, 0.0), (0.265, 0.2756, 1.116), (0.05203, 0.3533, 0.0), (0.1862, 0.3837, 1.113), (-0.03334, 0.4637, 0.0), (0.08607, 0.5261, 1.06), (-0.08906, 0.6432, 0.0), (0.1258, 0.6511, 1.06), (0.09025, 0.4329, 0.0), (0.2094, 0.4716, 1.123), (0.05706, 0.6068, 0.0), (0.2456, 0.5911, 1.12), (0.09407, 0.8836, 0.0), (0.2432, 0.7379, 1.066), (0.1413, 1.061, 0.0), (0.3449, 0.8228, 1.045), (0.121, 0.8492, 0.0), (0.3209, 0.6057, 1.122), (0.2372, 0.945, 0.0), (0.4219, 0.6988, 1.102), (0.5454, -0.1118, -0.003018), (0.531, 0.0542, 1.051), (0.5106, 0.03469, -0.004308), (0.481, 0.1637, 1.14), (0.6917, -0.07695, 0.004308), (0.6309, 0.1062, 1.065), (0.6569, 0.06955, 0.003018), (0.5517, 0.2143, 1.159), (0.6168, 0.9189, 0.0), (0.4811, 0.6699, 1.101), (0.5687, 1.062, 0.0), (0.5719, 0.7971, 1.046), (0.7923, 0.8817, 0.0), (0.5631, 0.5862, 1.113), (0.7517, 1.002, 0.0), (0.6666, 0.7174, 1.048), (0.8474, 0.5867, 0.0), (0.6616, 0.444, 1.112), (0.8621, 0.755, 0.0), (0.6389, 0.5666, 1.114), (0.9664, 0.6321, 0.0), (0.7973, 0.5233, 1.034), (0.921, 0.7511, 0.0), (0.7779, 0.641, 1.029), (0.9612, 0.03701, 0.0), (0.7514, 0.1893, 1.044), (0.8457, 0.1336, 0.0), (0.6346, 0.2546, 1.131), (1.058, 0.1525, 0.0), (0.8295, 0.2937, 1.012), (0.9423, 0.2491, 0.0), (0.712, 0.3622, 1.11)], [], [(0, 1, 5, 4), (1, 2, 6, 5), (2, 3, 7, 6), (3, 8, 12, 7), (4, 5, 33, 32), (5, 6, 34, 33), (6, 7, 35, 34), (7, 12, 36, 35), (8, 9, 13, 12), (9, 10, 14, 13), (10, 11, 15, 14), (11, 16, 20, 15), (12, 13, 41, 36), (13, 14, 46, 41), (14, 15, 51, 46), (15, 20, 56, 51), (16, 17, 21, 20), (17, 18, 22, 21), (18, 19, 23, 22), (19, 24, 28, 23), (20, 21, 55, 56), (21, 22, 54, 55), (22, 23, 53, 54), (23, 28, 52, 53), (24, 25, 29, 28), (25, 26, 30, 29), (26, 27, 31, 30), (27, 0, 4, 31), (28, 29, 47, 52), (29, 30, 42, 47), (30, 31, 37, 42), (31, 4, 32, 37), (32, 33, 38, 37), (33, 34, 39, 38), (34, 35, 40, 39), (35, 36, 41, 40), (37, 38, 43, 42), (38, 39, 44, 43), (39, 40, 45, 44), (40, 41, 46, 45), (42, 43, 48, 47), (43, 44, 49, 48), (44, 45, 50, 49), (45, 46, 51, 50), (47, 48, 53, 52), (48, 49, 54, 53), (49, 50, 55, 54), (50, 51, 56, 55), (75, 74, 63, 64), (79, 78, 59, 60), (83, 82, 72, 57), (78, 86, 58, 59), (89, 88, 68, 69), (93, 92, 70, 71), (95, 75, 64, 65), (92, 89, 69, 70), (99, 98, 66, 67), (82, 93, 71, 72), (101, 79, 60, 61), (98, 95, 65, 66), (74, 104, 62, 63), (88, 99, 67, 68), (104, 101, 61, 62), (86, 83, 57, 58), (1, 0, 84, 85), (9, 8, 102, 103), (103, 102, 101, 104), (19, 18, 100, 87), (87, 100, 99, 88), (10, 9, 103, 73), (73, 103, 104, 74), (17, 16, 96, 97), (97, 96, 95, 98), (8, 3, 80, 102), (102, 80, 79, 101), (27, 26, 94, 81), (81, 94, 93, 82), (18, 17, 97, 100), (100, 97, 98, 99), (25, 24, 90, 91), (91, 90, 89, 92), (16, 11, 76, 96), (96, 76, 75, 95), (26, 25, 91, 94), (94, 91, 92, 93), (24, 19, 87, 90), (90, 87, 88, 89), (2, 1, 85, 77), (77, 85, 86, 78), (0, 27, 81, 84), (3, 2, 77, 80), (80, 77, 78, 79), (11, 10, 73, 76), (76, 73, 74, 75), (82, 83, 84, 81), (86, 85, 84, 83), (58, 57, 72, 71, 70, 69, 68, 67, 66, 65, 64, 63, 62, 61, 60, 59), (105, 106, 108, 107), (107, 108, 112, 111), (111, 112, 110, 109), (109, 110, 106, 105), (107, 111, 109, 105), (112, 108, 106, 110), (113, 114, 116, 115), (115, 116, 120, 119), (119, 120, 118, 117), (117, 118, 114, 113), (115, 119, 117, 113), (120, 116, 114, 118), (121, 122, 124, 123), (123, 124, 128, 127), (127, 128, 126, 125), (125, 126, 122, 121), (123, 127, 125, 121), (128, 124, 122, 126), (129, 130, 132, 131), (131, 132, 136, 135), (135, 136, 134, 133), (133, 134, 130, 129), (131, 135, 133, 129), (136, 132, 130, 134), (137, 138, 140, 139), (139, 140, 144, 143), (143, 144, 142, 141), (141, 142, 138, 137), (139, 143, 141, 137), (144, 140, 138, 142), (145, 146, 148, 147), (147, 148, 152, 151), (151, 152, 150, 149), (149, 150, 146, 145), (147, 151, 149, 145), (152, 148, 146, 150), (153, 154, 156, 155), (155, 156, 160, 159), (159, 160, 158, 157), (157, 158, 154, 153), (155, 159, 157, 153), (160, 156, 154, 158), (161, 162, 164, 163), (163, 164, 168, 167), (167, 168, 166, 165), (165, 166, 162, 161), (163, 167, 165, 161), (168, 164, 162, 166)])
me_cube_003.polygons.foreach_set('use_smooth', [1, 1, 1, 1, 1, 1, 1, 1, 1, 1, 1, 1, 1, 1, 1, 1, 1, 1, 1, 1, 1, 1, 1, 1, 1, 1, 1, 1, 1, 1, 1, 1, 1, 1, 1, 1, 1, 1, 1, 1, 1, 1, 1, 1, 1, 1, 1, 1, 1, 1, 1, 1, 1, 1, 1, 1, 1, 1, 1, 1, 1, 1, 1, 1, 1, 1, 1, 1, 1, 1, 1, 1, 1, 1, 1, 1, 1, 1, 1, 1, 1, 1, 1, 1, 1, 1, 1, 1, 1, 1, 1, 1, 1, 1, 1, 1, 1, 0, 0, 0, 0, 0, 0, 0, 0, 0, 0, 0, 0, 0, 0, 0, 0, 0, 0, 0, 0, 0, 0, 0, 0, 0, 0, 0, 0, 0, 0, 0, 0, 0, 0, 0, 0, 0, 0, 0, 0, 0, 0, 0, 0, 0, 0, 0, 0])
_uv = me_cube_003.uv_layers.new(name='UVMap')
_uv.uv.foreach_set('vector', [0.0, 0.0, 0.0, 0.0, 0.0, 0.0, 0.0, 0.0, 0.0, 0.0, 0.0, 0.0, 0.0, 0.0, 0.0, 0.0, 0.0, 0.0, 0.0, 0.0, 0.0, 0.0, 0.0, 0.0, 0.0, 0.0, 0.0, 0.0, 0.0, 0.0, 0.0, 0.0, 0.0, 0.0, 0.0, 0.0, 0.0, 0.0, 0.0, 0.0, 0.0, 0.0, 0.0, 0.0, 0.0, 0.0, 0.0, 0.0, 0.0, 0.0, 0.0, 0.0, 0.0, 0.0, 0.0, 0.0, 0.0, 0.0, 0.0, 0.0, 0.0, 0.0, 0.0, 0.0, 0.0, 0.0, 0.0, 0.0, 0.0, 0.0, 0.0, 0.0, 0.0, 0.0, 0.0, 0.0, 0.0, 0.0, 0.0, 0.0, 0.0, 0.0, 0.0, 0.0, 0.0, 0.0, 0.0, 0.0, 0.0, 0.0, 0.0, 0.0, 0.0, 0.0, 0.0, 0.0, 0.0, 0.0, 0.0, 0.0, 0.0, 0.0, 0.0, 0.0, 0.0, 0.0, 0.0, 0.0, 0.0, 0.0, 0.0, 0.0, 0.0, 0.0, 0.0, 0.0, 0.0, 0.0, 0.0, 0.0, 0.0, 0.0, 0.0, 0.0, 0.0, 0.0, 0.0, 0.0, 0.0, 0.0, 0.0, 0.0, 0.0, 0.0, 0.0, 0.0, 0.0, 0.0, 0.0, 0.0, 0.0, 0.0, 0.0, 0.0, 0.0, 0.0, 0.0, 0.0, 0.0, 0.0, 0.0, 0.0, 0.0, 0.0, 0.0, 0.0, 0.0, 0.0, 0.0, 0.0, 0.0, 0.0, 0.0, 0.0, 0.0, 0.0, 0.0, 0.0, 0.0, 0.0, 0.0, 0.0, 0.0, 0.0, 0.0, 0.0, 0.0, 0.0, 0.0, 0.0, 0.0, 0.0, 0.0, 0.0, 0.0, 0.0, 0.0, 0.0, 0.0, 0.0, 0.0, 0.0, 0.0, 0.0, 0.0, 0.0, 0.0, 0.0, 0.0, 0.0, 0.0, 0.0, 0.0, 0.0, 0.0, 0.0, 0.0, 0.0, 0.0, 0.0, 0.0, 0.0, 0.0, 0.0, 0.0, 0.0, 0.0, 0.0, 0.0, 0.0, 0.0, 0.0, 0.0, 0.0, 0.0, 0.0, 0.0, 0.0, 0.0, 0.0, 0.0, 0.0, 0.0, 0.0, 0.0, 0.0, 0.0, 0.0, 0.0, 0.0, 0.0, 0.0, 0.0, 0.0, 0.0, 0.0, 0.0, 0.0, 0.0, 0.0, 0.0, 0.0, 0.0, 0.0, 0.0, 0.0, 0.0, 0.0, 0.0, 0.0, 0.0, 0.0, 0.0, 0.0, 0.0, 0.0, 0.0, 0.0, 0.0, 0.0, 0.0, 0.0, 0.0, 0.0, 0.0, 0.0, 0.0, 0.0, 0.0, 0.0, 0.0, 0.0, 0.0, 0.0, 0.0, 0.0, 0.0, 0.0, 0.0, 0.0, 0.0, 0.0, 0.0, 0.0, 0.0, 0.0, 0.0, 0.0, 0.0, 0.0, 0.0, 0.0, 0.0, 0.0, 0.0, 0.0, 0.0, 0.0, 0.0, 0.0, 0.0, 0.0, 0.0, 0.0, 0.0, 0.0, 0.0, 0.0, 0.0, 0.0, 0.0, 0.0, 0.0, 0.0, 0.0, 0.0, 0.0, 0.0, 0.0, 0.0, 0.0, 0.0, 0.0, 0.0, 0.0, 0.0, 0.0, 0.0, 0.0, 0.0, 0.0, 0.0, 0.0, 0.0, 0.0, 0.0, 0.0, 0.0, 0.0, 0.0, 0.0, 0.0, 0.0, 0.0, 0.0, 0.0, 0.0, 0.0, 0.0, 0.0, 0.0, 0.0, 0.0, 0.0, 0.0, 0.0, 0.0, 0.0, 0.0, 0.0, 0.0, 0.0, 0.0, 0.0, 0.0, 0.0, 0.0, 0.0, 0.0, 0.0, 0.0, 0.0, 0.0, 0.0, 0.0, 0.0, 0.0, 0.0, 0.0, 0.0, 0.0, 0.0, 0.0, 0.0, 0.0, 0.0, 0.0, 0.0, 0.0, 0.0, 0.0, 0.0, 0.0, 0.0, 0.0, 0.0, 0.0, 0.0, 0.0, 0.0, 0.0, 0.0, 0.0, 0.0, 0.0, 0.0, 0.0, 0.0, 0.0, 0.0, 0.0, 0.0, 0.0, 0.0, 0.0, 0.0, 0.0, 0.0, 0.0, 0.0, 0.0, 0.0, 0.0, 0.0, 0.0, 0.0, 0.0, 0.0, 0.0, 0.0, 0.0, 0.0, 0.0, 0.0, 0.0, 0.0, 0.0, 0.0, 0.0, 0.0, 0.0, 0.0, 0.0, 0.0, 0.0, 0.0, 0.0, 0.0, 0.0, 0.0, 0.0, 0.0, 0.0, 0.0, 0.0, 0.0, 0.0, 0.0, 0.0, 0.0, 0.0, 0.0, 0.0, 0.0, 0.0, 0.0, 0.0, 0.0, 0.0, 0.0, 0.0, 0.0, 0.0, 0.0, 0.0, 0.0, 0.0, 0.0, 0.0, 0.0, 0.0, 0.0, 0.0, 0.0, 0.0, 0.0, 0.0, 0.0, 0.0, 0.0, 0.0, 0.0, 0.0, 0.0, 0.0, 0.0, 0.0, 0.0, 0.0, 0.0, 0.0, 0.0, 0.0, 0.0, 0.0, 0.0, 0.0, 0.0, 0.0, 0.0, 0.0, 0.0, 0.0, 0.0, 0.0, 0.0, 0.0, 0.0, 0.0, 0.0, 0.0, 0.0, 0.0, 0.0, 0.0, 0.0, 0.0, 0.0, 0.0, 0.0, 0.0, 0.0, 0.0, 0.0, 0.0, 0.0, 0.0, 0.0, 0.0, 0.0, 0.0, 0.0, 0.0, 0.0, 0.0, 0.0, 0.0, 0.0, 0.0, 0.0, 0.0, 0.0, 0.0, 0.0, 0.0, 0.0, 0.0, 0.0, 0.0, 0.0, 0.0, 0.0, 0.0, 0.0, 0.0, 0.0, 0.0, 0.0, 0.0, 0.0, 0.0, 0.0, 0.0, 0.0, 0.0, 0.0, 0.0, 0.0, 0.0, 0.0, 0.0, 0.0, 0.0, 0.0, 0.0, 0.0, 0.0, 0.0, 0.0, 0.0, 0.0, 0.0, 0.0, 0.0, 0.0, 0.0, 0.0, 0.0, 0.0, 0.0, 0.0, 0.0, 0.0, 0.0, 0.0, 0.0, 0.0, 0.0, 0.0, 0.0, 0.0, 0.0, 0.0, 0.0, 0.0, 0.0, 0.0, 0.0, 0.0, 0.0, 0.0, 0.0, 0.0, 0.0, 0.0, 0.0, 0.0, 0.0, 0.0, 0.0, 0.0, 0.0, 0.0, 0.0, 0.0, 0.0, 0.0, 0.0, 0.0, 0.0, 0.0, 0.0, 0.0, 0.0, 0.0, 0.0, 0.0, 0.0, 0.0, 0.0, 0.0, 0.0, 0.0, 0.0, 0.0, 0.0, 0.0, 0.0, 0.0, 0.0, 0.0, 0.0, 0.0, 0.0, 0.0, 0.0, 0.0, 0.0, 0.0, 0.0, 0.0, 0.0, 0.0, 0.0, 0.0, 0.0, 0.0, 0.0, 0.0, 0.0, 0.0, 0.0, 0.0, 0.0, 0.0, 0.0, 0.0, 0.0, 0.0, 0.0, 0.0, 0.0, 0.0, 0.0, 0.0, 0.0, 0.0, 0.0, 0.0, 0.0, 0.0, 0.0, 0.0, 0.0, 0.0, 0.0, 0.0, 0.0, 0.0, 0.0, 0.0, 0.0, 0.0, 0.0, 0.0, 0.0, 0.0, 0.0, 0.0, 0.0, 0.0, 0.0, 0.0, 0.0, 0.0, 0.0, 0.0, 0.0, 0.0, 0.0, 0.0, 0.0, 0.0, 0.0, 0.0, 0.0, 0.0, 0.0, 0.0, 0.0, 0.0, 0.0, 0.0, 0.0, 0.0, 0.0, 0.0, 0.0, 0.0, 0.0, 0.0, 0.0, 0.0, 0.0, 0.0, 0.0, 0.0, 0.0, 0.0, 0.0, 0.0, 0.0, 0.0, 0.0, 0.0, 0.0, 0.0, 0.0, 0.0, 0.0, 0.0, 0.0, 0.0, 0.0, 0.0, 0.0, 0.0, 0.0, 0.0, 0.0, 0.0, 0.0, 0.0, 0.0, 0.0, 0.0, 0.0, 0.0, 0.0, 0.0, 0.375, 0.0, 0.625, 0.0, 0.625, 0.25, 0.375, 0.25, 0.375, 0.25, 0.625, 0.25, 0.625, 0.5, 0.375, 0.5, 0.375, 0.5, 0.625, 0.5, 0.625, 0.75, 0.375, 0.75, 0.375, 0.75, 0.625, 0.75, 0.625, 1.0, 0.375, 1.0, 0.125, 0.5, 0.375, 0.5, 0.375, 0.75, 0.125, 0.75, 0.625, 0.5, 0.875, 0.5, 0.875, 0.75, 0.625, 0.75, 0.375, 0.0, 0.625, 0.0, 0.625, 0.25, 0.375, 0.25, 0.375, 0.25, 0.625, 0.25, 0.625, 0.5, 0.375, 0.5, 0.375, 0.5, 0.625, 0.5, 0.625, 0.75, 0.375, 0.75, 0.375, 0.75, 0.625, 0.75, 0.625, 1.0, 0.375, 1.0, 0.125, 0.5, 0.375, 0.5, 0.375, 0.75, 0.125, 0.75, 0.625, 0.5, 0.875, 0.5, 0.875, 0.75, 0.625, 0.75, 0.375, 0.0, 0.625, 0.0, 0.625, 0.25, 0.375, 0.25, 0.375, 0.25, 0.625, 0.25, 0.625, 0.5, 0.375, 0.5, 0.375, 0.5, 0.625, 0.5, 0.625, 0.75, 0.375, 0.75, 0.375, 0.75, 0.625, 0.75, 0.625, 1.0, 0.375, 1.0, 0.125, 0.5, 0.375, 0.5, 0.375, 0.75, 0.125, 0.75, 0.625, 0.5, 0.875, 0.5, 0.875, 0.75, 0.625, 0.75, 0.375, 0.0, 0.625, 0.0, 0.625, 0.25, 0.375, 0.25, 0.375, 0.25, 0.625, 0.25, 0.625, 0.5, 0.375, 0.5, 0.375, 0.5, 0.625, 0.5, 0.625, 0.75, 0.375, 0.75, 0.375, 0.75, 0.625, 0.75, 0.625, 1.0, 0.375, 1.0, 0.125, 0.5, 0.375, 0.5, 0.375, 0.75, 0.125, 0.75, 0.625, 0.5, 0.875, 0.5, 0.875, 0.75, 0.625, 0.75, 0.375, 0.0, 0.625, 0.0, 0.625, 0.25, 0.375, 0.25, 0.375, 0.25, 0.625, 0.25, 0.625, 0.5, 0.375, 0.5, 0.375, 0.5, 0.625, 0.5, 0.625, 0.75, 0.375, 0.75, 0.375, 0.75, 0.625, 0.75, 0.625, 1.0, 0.375, 1.0, 0.125, 0.5, 0.375, 0.5, 0.375, 0.75, 0.125, 0.75, 0.625, 0.5, 0.875, 0.5, 0.875, 0.75, 0.625, 0.75, 0.375, 0.0, 0.625, 0.0, 0.625, 0.25, 0.375, 0.25, 0.375, 0.25, 0.625, 0.25, 0.625, 0.5, 0.375, 0.5, 0.375, 0.5, 0.625, 0.5, 0.625, 0.75, 0.375, 0.75, 0.375, 0.75, 0.625, 0.75, 0.625, 1.0, 0.375, 1.0, 0.125, 0.5, 0.375, 0.5, 0.375, 0.75, 0.125, 0.75, 0.625, 0.5, 0.875, 0.5, 0.875, 0.75, 0.625, 0.75, 0.375, 0.0, 0.625, 0.0, 0.625, 0.25, 0.375, 0.25, 0.375, 0.25, 0.625, 0.25, 0.625, 0.5, 0.375, 0.5, 0.375, 0.5, 0.625, 0.5, 0.625, 0.75, 0.375, 0.75, 0.375, 0.75, 0.625, 0.75, 0.625, 1.0, 0.375, 1.0, 0.125, 0.5, 0.375, 0.5, 0.375, 0.75, 0.125, 0.75, 0.625, 0.5, 0.875, 0.5, 0.875, 0.75, 0.625, 0.75, 0.375, 0.0, 0.625, 0.0, 0.625, 0.25, 0.375, 0.25, 0.375, 0.25, 0.625, 0.25, 0.625, 0.5, 0.375, 0.5, 0.375, 0.5, 0.625, 0.5, 0.625, 0.75, 0.375, 0.75, 0.375, 0.75, 0.625, 0.75, 0.625, 1.0, 0.375, 1.0, 0.125, 0.5, 0.375, 0.5, 0.375, 0.75, 0.125, 0.75, 0.625, 0.5, 0.875, 0.5, 0.875, 0.75, 0.625, 0.75])
me_cube_003.materials.append(mat_material)
me_cube_003.use_mirror_vertex_groups = False
me_cube_003.update()

# ---- objects
ob_cube = bpy.data.objects.new('Cube', me_cube)
ob_rockcaverntile = bpy.data.objects.new('RockCavernTile', me_cube_001)
ob_cube_002 = bpy.data.objects.new('Cube.002', me_cube_003)

# ---- transforms, parenting, visibility, modifiers, constraints
ob_cube.location = (-2.0, 0.0, 0.0)
ob_cube.lock_rotations_4d = False
ob_cube.empty_display_type = 'ARROWS'
ob_cube.lineart.crease_threshold = 0.0
ob_rockcaverntile.location = (0.0, 0.0, 0.0)
ob_rockcaverntile.lock_rotations_4d = False
ob_rockcaverntile.empty_display_type = 'ARROWS'
ob_rockcaverntile.lineart.crease_threshold = 0.0
ob_cube_002.location = (-2.0, 1.0, 0.0)
ob_cube_002.lock_rotations_4d = False
ob_cube_002.empty_display_type = 'ARROWS'
ob_cube_002.lineart.crease_threshold = 0.0

# ---- collection membership
col_collection.objects.link(ob_cube)
col_collection.objects.link(ob_rockcaverntile)
col_collection.objects.link(ob_cube_002)

# ---- scene / render settings (as saved in the file)
scene.frame_start = 1; scene.frame_end = 250; scene.frame_set(1)
scene.render.engine = 'BLENDER_EEVEE_NEXT'
scene.cycles.sampling_pattern = 'TABULATED_SOBOL'
scene.cycles.use_light_tree = False
scene.view_settings.view_transform = 'Filmic'
bpy.context.view_layer.update()

# ---- added for rendering (the .blend has no active camera and no usable light): camera, sun
cam_auto = bpy.data.cameras.new('AutoCamera')
cam_auto.lens = 50.0
cam_auto.sensor_width = 36.0
cam_auto.clip_end = 1000.0
ob_auto_camera = bpy.data.objects.new('AutoCamera', cam_auto)
scene.collection.objects.link(ob_auto_camera)
ob_auto_camera.location = (3.12099, -3.40891, 3.4995)
ob_auto_camera.rotation_euler = (1.09748, -7.21219e-08, 0.694738)
scene.camera = ob_auto_camera
light_auto_sun = bpy.data.lights.new('AutoSun', 'SUN')
light_auto_sun.energy = 3.0
light_auto_sun.angle = 0.0523599
ob_auto_sun = bpy.data.objects.new('AutoSun', light_auto_sun)
scene.collection.objects.link(ob_auto_sun)
ob_auto_sun.rotation_euler = (0.872665, 0.174533, 0.523599)
bpy.context.view_layer.update()

